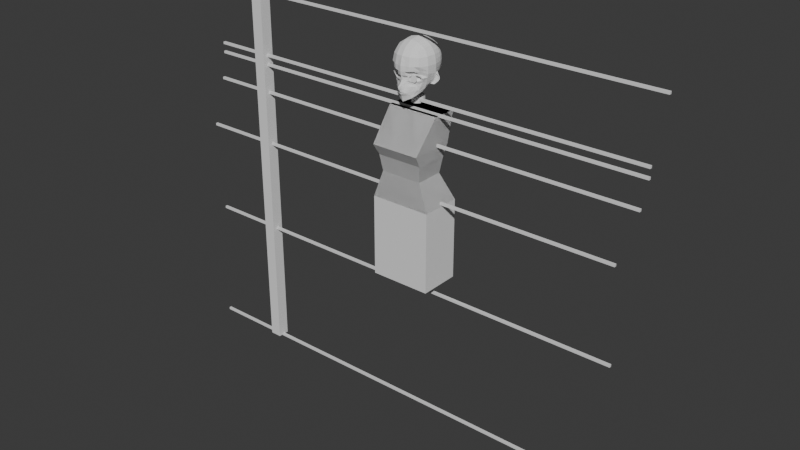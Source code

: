 # Source: Ear.blend  (saved by Blender 5.0.119; exported with 4.5.12 LTS)
import bpy
from mathutils import Matrix  # noqa: F401  (used for matrix-valued properties, if any)

bpy.ops.wm.read_factory_settings(use_empty=True)
scene = bpy.context.scene
scene.name = 'Scene'

# ---- collections
col_collection = bpy.data.collections.new('Collection'); scene.collection.children.link(col_collection)
col_reference = bpy.data.collections.new('Reference'); scene.collection.children.link(col_reference)

# ---- world
world_world = bpy.data.worlds.new('World'); scene.world = world_world
world_world.use_nodes = True; world_world.node_tree.nodes.clear()
_N = world_world.node_tree.nodes; _L = world_world.node_tree.links
n0 = _N.new('ShaderNodeOutputWorld'); n0.name = 'World Output'; n0.location = (200, 100)
n1 = _N.new('ShaderNodeBackground'); n1.name = 'Background'; n1.location = (-200, 100)
n1.inputs[0].default_value = (0.05088, 0.05088, 0.05088, 1.0)
_L.new(n1.outputs[0], n0.inputs[0])
n0.is_active_output = True
world_world.color = (0.05088, 0.05088, 0.05088)
world_world.sun_shadow_jitter_overblur = 0.0

# ---- meshes
me_cube_022 = bpy.data.meshes.new('Cube.022')
me_cube_022.from_pydata([(-0.1284, -0.09235, 0.9399), (-0.109, -0.01943, 1.3), (-0.1284, 0.08171, 0.9399), (-0.109, 0.08472, 1.3), (0.1284, -0.09235, 0.9399), (0.109, -0.01943, 1.3), (0.1284, 0.08171, 0.9399), (0.109, 0.08472, 1.3), (-0.08744, -0.08608, 1.055), (-0.09657, -0.09671, 1.124), (-0.1023, -0.124, 1.172), (-0.1023, 0.06224, 1.172), (-0.09657, 0.04543, 1.124), (-0.08744, 0.03371, 1.055), (0.1023, 0.06224, 1.172), (0.09657, 0.04543, 1.124), (0.08744, 0.03371, 1.055), (0.1023, -0.124, 1.172), (0.09657, -0.09671, 1.124), (0.08744, -0.08608, 1.055), (0.0, 0.08171, 0.9399), (0.0, 0.08472, 1.3), (0.0, -0.09235, 0.9399), (0.0, -0.01943, 1.3), (0.0, -0.08608, 1.055), (0.0, -0.09671, 1.124), (0.0, -0.124, 1.172), (0.0, 0.03371, 1.055), (0.0, 0.04543, 1.124), (0.0, 0.06224, 1.172), (0.1284, -0.09235, 0.5999), (0.1284, 0.08171, 0.5999), (0.0, -0.09235, 0.5999), (0.0, 0.08171, 0.5999)], [], [(10, 1, 3, 11), (29, 21, 7, 14), (14, 7, 5, 17), (26, 23, 1, 10), (20, 6, 31, 33), (21, 3, 1, 23), (22, 24, 8, 0), (24, 25, 9, 8), (25, 26, 10, 9), (6, 16, 19, 4), (16, 15, 18, 19), (15, 14, 17, 18), (20, 27, 16, 6), (27, 28, 15, 16), (28, 29, 14, 15), (0, 8, 13, 2), (8, 9, 12, 13), (9, 10, 11, 12), (12, 11, 29, 28), (13, 12, 28, 27), (2, 13, 27, 20), (18, 17, 26, 25), (19, 18, 25, 24), (4, 19, 24, 22), (7, 21, 23, 5), (2, 20, 22, 0), (17, 5, 23, 26), (11, 3, 21, 29), (33, 31, 30, 32), (4, 22, 32, 30), (22, 20, 33, 32), (6, 4, 30, 31)])
_uv = me_cube_022.uv_layers.new(name='UVMap')
_uv.uv.foreach_set('vector', [0.5625, 0.0, 0.625, 0.0, 0.625, 0.25, 0.5625, 0.25, 0.5625, 0.375, 0.625, 0.375, 0.625, 0.5, 0.5625, 0.5, 0.5625, 0.5, 0.625, 0.5, 0.625, 0.75, 0.5625, 0.75, 0.5625, 0.875, 0.625, 0.875, 0.625, 1.0, 0.5625, 1.0, 0.375, 0.375, 0.375, 0.5, 0.375, 0.5, 0.375, 0.375, 0.75, 0.5, 0.875, 0.5, 0.875, 0.75, 0.75, 0.75, 0.375, 0.875, 0.4375, 0.875, 0.4375, 1.0, 0.375, 1.0, 0.4375, 0.875, 0.5, 0.875, 0.5, 1.0, 0.4375, 1.0, 0.5, 0.875, 0.5625, 0.875, 0.5625, 1.0, 0.5, 1.0, 0.375, 0.5, 0.4375, 0.5, 0.4375, 0.75, 0.375, 0.75, 0.4375, 0.5, 0.5, 0.5, 0.5, 0.75, 0.4375, 0.75, 0.5, 0.5, 0.5625, 0.5, 0.5625, 0.75, 0.5, 0.75, 0.375, 0.375, 0.4375, 0.375, 0.4375, 0.5, 0.375, 0.5, 0.4375, 0.375, 0.5, 0.375, 0.5, 0.5, 0.4375, 0.5, 0.5, 0.375, 0.5625, 0.375, 0.5625, 0.5, 0.5, 0.5, 0.375, 0.0, 0.4375, 0.0, 0.4375, 0.25, 0.375, 0.25, 0.4375, 0.0, 0.5, 0.0, 0.5, 0.25, 0.4375, 0.25, 0.5, 0.0, 0.5625, 0.0, 0.5625, 0.25, 0.5, 0.25, 0.5, 0.25, 0.5625, 0.25, 0.5625, 0.375, 0.5, 0.375, 0.4375, 0.25, 0.5, 0.25, 0.5, 0.375, 0.4375, 0.375, 0.375, 0.25, 0.4375, 0.25, 0.4375, 0.375, 0.375, 0.375, 0.5, 0.75, 0.5625, 0.75, 0.5625, 0.875, 0.5, 0.875, 0.4375, 0.75, 0.5, 0.75, 0.5, 0.875, 0.4375, 0.875, 0.375, 0.75, 0.4375, 0.75, 0.4375, 0.875, 0.375, 0.875, 0.625, 0.5, 0.75, 0.5, 0.75, 0.75, 0.625, 0.75, 0.125, 0.5, 0.25, 0.5, 0.25, 0.75, 0.125, 0.75, 0.5625, 0.75, 0.625, 0.75, 0.625, 0.875, 0.5625, 0.875, 0.5625, 0.25, 0.625, 0.25, 0.625, 0.375, 0.5625, 0.375, 0.25, 0.5, 0.375, 0.5, 0.375, 0.75, 0.25, 0.75, 0.375, 0.75, 0.375, 0.875, 0.375, 0.875, 0.375, 0.75, 0.25, 0.75, 0.25, 0.5, 0.25, 0.5, 0.25, 0.75, 0.375, 0.5, 0.375, 0.75, 0.375, 0.75, 0.375, 0.5])
me_cube_022.update()
me_cylinder = bpy.data.meshes.new('Cylinder')
me_cylinder.from_pydata([(0.0, 1.0, -1.0), (0.0, 1.0, 1.0), (0.3827, 0.9239, -1.0), (0.3827, 0.9239, 1.0), (0.7071, 0.7071, -1.0), (0.7071, 0.7071, 1.0), (0.9239, 0.3827, -1.0), (0.9239, 0.3827, 1.0), (1.0, 0.0, -1.0), (1.0, 0.0, 1.0), (0.9239, -0.3827, -1.0), (0.9239, -0.3827, 1.0), (0.7071, -0.7071, -1.0), (0.7071, -0.7071, 1.0), (0.3827, -0.9239, -1.0), (0.3827, -0.9239, 1.0), (0.0, -1.0, -1.0), (0.0, -1.0, 1.0), (-0.3827, -0.9239, -1.0), (-0.3827, -0.9239, 1.0), (-0.7071, -0.7071, -1.0), (-0.7071, -0.7071, 1.0), (-0.9239, -0.3827, -1.0), (-0.9239, -0.3827, 1.0), (-1.0, 0.0, -1.0), (-1.0, 0.0, 1.0), (-0.9239, 0.3827, -1.0), (-0.9239, 0.3827, 1.0), (-0.7071, 0.7071, -1.0), (-0.7071, 0.7071, 1.0), (-0.3827, 0.9239, -1.0), (-0.3827, 0.9239, 1.0)], [], [(0, 1, 3, 2), (2, 3, 5, 4), (4, 5, 7, 6), (6, 7, 9, 8), (8, 9, 11, 10), (10, 11, 13, 12), (12, 13, 15, 14), (14, 15, 17, 16), (16, 17, 19, 18), (18, 19, 21, 20), (20, 21, 23, 22), (22, 23, 25, 24), (24, 25, 27, 26), (26, 27, 29, 28), (3, 1, 31, 29, 27, 25, 23, 21, 19, 17, 15, 13, 11, 9, 7, 5), (28, 29, 31, 30), (30, 31, 1, 0), (0, 2, 4, 6, 8, 10, 12, 14, 16, 18, 20, 22, 24, 26, 28, 30)])
_uv = me_cylinder.uv_layers.new(name='UVMap')
_uv.uv.foreach_set('vector', [1.0, 0.5, 1.0, 1.0, 0.9375, 1.0, 0.9375, 0.5, 0.9375, 0.5, 0.9375, 1.0, 0.875, 1.0, 0.875, 0.5, 0.875, 0.5, 0.875, 1.0, 0.8125, 1.0, 0.8125, 0.5, 0.8125, 0.5, 0.8125, 1.0, 0.75, 1.0, 0.75, 0.5, 0.75, 0.5, 0.75, 1.0, 0.6875, 1.0, 0.6875, 0.5, 0.6875, 0.5, 0.6875, 1.0, 0.625, 1.0, 0.625, 0.5, 0.625, 0.5, 0.625, 1.0, 0.5625, 1.0, 0.5625, 0.5, 0.5625, 0.5, 0.5625, 1.0, 0.5, 1.0, 0.5, 0.5, 0.5, 0.5, 0.5, 1.0, 0.4375, 1.0, 0.4375, 0.5, 0.4375, 0.5, 0.4375, 1.0, 0.375, 1.0, 0.375, 0.5, 0.375, 0.5, 0.375, 1.0, 0.3125, 1.0, 0.3125, 0.5, 0.3125, 0.5, 0.3125, 1.0, 0.25, 1.0, 0.25, 0.5, 0.25, 0.5, 0.25, 1.0, 0.1875, 1.0, 0.1875, 0.5, 0.1875, 0.5, 0.1875, 1.0, 0.125, 1.0, 0.125, 0.5, 0.3418, 0.4717, 0.25, 0.49, 0.1582, 0.4717, 0.08029, 0.4197, 0.02827, 0.3418, 0.01, 0.25, 0.02827, 0.1582, 0.08029, 0.08029, 0.1582, 0.02827, 0.25, 0.01, 0.3418, 0.02827, 0.4197, 0.08029, 0.4717, 0.1582, 0.49, 0.25, 0.4717, 0.3418, 0.4197, 0.4197, 0.125, 0.5, 0.125, 1.0, 0.0625, 1.0, 0.0625, 0.5, 0.0625, 0.5, 0.0625, 1.0, 0.0, 1.0, 0.0, 0.5, 0.75, 0.49, 0.8418, 0.4717, 0.9197, 0.4197, 0.9717, 0.3418, 0.99, 0.25, 0.9717, 0.1582, 0.9197, 0.08029, 0.8418, 0.02827, 0.75, 0.01, 0.6582, 0.02827, 0.5803, 0.08029, 0.5283, 0.1582, 0.51, 0.25, 0.5283, 0.3418, 0.5803, 0.4197, 0.6582, 0.4717])
me_cylinder.update()
me_cylinder_002 = bpy.data.meshes.new('Cylinder.002')
me_cylinder_002.from_pydata([(0.02072, 0.8785, -0.5071), (0.3705, 0.8063, -0.7089), (0.667, 0.6008, -0.88), (0.8651, 0.2933, -0.9943), (0.9347, -0.06948, -1.034), (0.8651, -0.4322, -0.9943), (0.667, -0.7398, -0.88), (0.3705, -0.9453, -0.7089), (0.02072, -1.017, -0.5071), (-0.329, -0.9453, -0.3053), (-0.6255, -0.7398, -0.1342), (-0.8237, -0.4322, -0.01986), (-0.8932, -0.06948, 0.02028), (-0.8237, 0.2933, -0.01986), (-0.6255, 0.6008, -0.1342), (-0.329, 0.8063, -0.3053)], [], [(0, 1, 2, 3, 4, 5, 6, 7, 8, 9, 10, 11, 12, 13, 14, 15)])
_uv = me_cylinder_002.uv_layers.new(name='UVMap')
_uv.uv.foreach_set('vector', [0.75, 0.49, 0.8418, 0.4717, 0.9197, 0.4197, 0.9717, 0.3418, 0.99, 0.25, 0.9717, 0.1582, 0.9197, 0.08029, 0.8418, 0.02827, 0.75, 0.01, 0.6582, 0.02827, 0.5803, 0.08029, 0.5283, 0.1582, 0.51, 0.25, 0.5283, 0.3418, 0.5803, 0.4197, 0.6582, 0.4717])
me_cylinder_002.update()
me_cube_003 = bpy.data.meshes.new('Cube.003')
me_cube_003.from_pydata([(0.611, 0.8581, 0.9219), (0.0, 1.02, 1.069), (0.3529, 0.9551, 1.01), (0.6991, 0.9551, 0.6553), (0.7415, 1.002, 0.26), (0.7047, 0.9579, -0.1547), (0.6991, 0.5649, 1.01), (0.7698, 0.13, 1.081), (0.0, 1.318, -0.1951), (0.0, 1.362, 0.26), (0.0, 1.276, 0.7021), (0.373, 1.213, -0.1759), (0.3917, 1.25, 0.26), (0.3741, 1.176, 0.6765), (0.9179, 0.5877, -0.1703), (0.9676, 0.6076, 0.26), (0.8998, 0.5882, 0.6765), (1.07, 0.1581, -0.2323), (1.083, 0.13, 0.2599), (1.004, 0.13, 0.7085), (0.3741, 0.5882, 1.211), (0.0, 0.6163, 1.302), (0.4019, 0.13, 1.315), (0.0, 0.1608, 1.402), (0.1803, 0.9913, 1.043), (0.507, 0.9061, 0.9655), (0.6546, 0.9061, 0.8168), (0.73, 0.9891, 0.4646), (0.7312, 0.9904, 0.05292), (0.6546, 0.7425, 0.9655), (0.7321, 0.3551, 1.043), (0.0, 1.344, 0.04241), (0.0, 1.341, 0.4858), (0.1928, 1.28, -0.1806), (0.1976, 1.317, 0.26), (0.1894, 1.235, 0.6899), (0.3868, 1.234, 0.04433), (0.3865, 1.232, 0.4737), (0.0, 1.168, 0.8992), (0.3599, 1.084, 0.8578), (0.548, 1.084, 0.6623), (0.5771, 1.146, 0.26), (0.5468, 1.103, -0.1657), (0.9531, 0.6021, 0.04433), (0.9505, 0.6019, 0.4737), (0.9775, 0.3737, -0.1711), (1.028, 0.3742, 0.26), (0.9534, 0.3651, 0.6899), (1.069, 0.1395, 0.0333), (1.053, 0.13, 0.4866), (0.8264, 0.7866, -0.1618), (0.8728, 0.8197, 0.26), (0.8166, 0.7877, 0.6623), (0.8166, 0.5725, 0.8578), (0.8961, 0.13, 0.9014), (0.1894, 0.603, 1.264), (0.3875, 0.3651, 1.264), (0.0, 0.3839, 1.37), (0.206, 0.1352, 1.364), (0.3599, 0.7877, 1.127), (0.0, 0.8331, 1.204), (0.5911, 0.13, 1.207), (0.548, 0.5725, 1.127), (0.1965, 1.3, 0.03994), (0.1951, 1.296, 0.48), (0.1832, 1.133, 0.8803), (0.5218, 1.011, 0.8316), (0.5689, 1.13, 0.4676), (0.5695, 1.132, 0.05018), (1.012, 0.3732, 0.03994), (1.009, 0.3714, 0.48), (0.8602, 0.8113, 0.05018), (0.8582, 0.8107, 0.4676), (0.7501, 0.7588, 0.8316), (0.8607, 0.3584, 0.8803), (0.197, 0.3737, 1.323), (0.5218, 0.7588, 1.061), (0.1832, 0.8123, 1.172), (0.5704, 0.3584, 1.172), (0.6494, -0.5893, -0.9402), (0.632, -0.6212, 0.9428), (0.5807, 0.8851, -0.5577), (0.3348, 1.114, -0.6243), (0.0, 1.131, -0.6048), (0.7842, -0.3005, -0.8909), (0.827, 0.09785, -0.7391), (0.6943, 0.5509, -0.611), (0.7316, -0.3157, 1.042), (0.7316, -0.7308, 0.6649), (0.7816, -0.7859, 0.2595), (0.0, -1.143, -1.073), (0.3896, -0.8785, -1.013), (0.3542, -0.7308, 1.042), (0.0, -0.7859, 1.092), (0.9968, -0.3424, -0.1422), (1.017, -0.3705, 0.2599), (0.9447, -0.345, 0.6917), (0.4041, -1.045, 0.2564), (0.3809, -0.9653, 0.6913), (0.0, -1.127, -0.2117), (0.0, -1.16, 0.27), (0.0, -1.045, 0.7143), (0.3844, -0.5025, -1.307), (0.0, -0.6069, -1.499), (0.1834, 0.1109, -1.214), (0.0, -0.1677, -1.363), (0.0, 0.7289, -0.9595), (0.1425, 0.5617, -1.069), (0.4152, -0.8161, -1.334), (0.203, 0.2676, -1.144), (0.0, -0.9848, -1.551), (0.5761, 0.05609, -0.9727), (0.6006, -0.3325, -1.115), (0.3809, -0.345, 1.256), (0.0, -0.3705, 1.328), (0.5822, -0.6012, -1.176), (0.3014, 0.6919, -0.9724), (0.0, -0.3715, -1.428), (0.3192, -0.1363, -1.258), (0.4233, 0.0604, -1.104), (0.0, 0.8574, -0.8993), (0.6487, 0.9342, -0.3504), (0.3542, 1.199, -0.384), (0.0, 1.246, -0.3938), (0.8788, -0.2936, -0.5606), (0.9499, 0.1206, -0.5178), (0.8173, 0.5722, -0.4016), (0.0, -1.124, -0.5486), (0.3642, 1.217, -0.2789), (0.0, 1.29, -0.2938), (0.9494, -0.3154, -0.3127), (1.004, 0.1542, -0.3958), (0.8709, 0.5798, -0.2832), (0.0, -1.083, -0.4279), (0.6834, 0.9447, -0.2428), (0.1363, -1.101, -1.065), (0.1771, -0.7583, 1.067), (0.2024, -1.088, 0.2512), (0.1905, -1.005, 0.7027), (0.2274, -0.5921, -1.425), (0.1303, -0.0215, -1.295), (0.2059, -0.9186, -1.441), (0.1904, -0.3578, 1.292), (0.201, -0.272, -1.357), (0.0, -1.066, -1.26), (0.2898, -0.973, -1.039), (0.0, -1.217, -0.938), (0.1905, -0.9988, -1.212), (0.137, -1.089, -0.8992), (0.0, -1.144, -1.087), (0.1392, -1.101, -1.074), (0.1859, -1.081, -1.066), (0.0, -1.32, -0.7998), (0.0, -1.22, -0.6619), (0.07701, -1.089, -0.6633), (0.06827, -1.172, -0.8301), (0.06569, -1.159, -0.9327), (0.07367, -1.122, -1.068), (0.04775, -1.19, -0.8803), (0.0, -1.289, -0.8697), (0.4752, 1.013, -0.5867), (0.5179, -0.756, -0.9543), (0.4931, -0.676, 0.9926), (0.5928, -0.9153, 0.2587), (0.5562, -0.848, 0.6781), (0.4877, -0.3896, -1.208), (0.499, -0.7061, -1.254), (0.5562, -0.3304, 1.149), (0.4875, 0.6148, -0.8318), (0.7267, 0.3381, -0.6716), (0.5118, 1.088, -0.3665), (0.5297, 1.101, -0.2648), (0.7053, -0.6265, -0.2351), (0.3707, -0.8381, -0.2303), (0.773, -0.6041, -0.4635), (0.422, -0.8319, -0.5449), (0.3023, -0.8806, -0.3045), (0.3507, -0.8848, -0.4851), (0.3259, -0.8968, -0.4334), (0.5501, -0.7313, -0.1816), (0.5294, -0.7332, -0.5485), (0.802, -0.6025, -0.3242), (0.09702, -0.3304, -1.401), (0.07586, -1.123, -1.08), (0.113, -0.5996, -1.463), (0.06264, -0.1125, -1.343), (0.1016, -0.9541, -1.499), (0.09607, -1.038, -1.241), (0.0, -1.034, -1.371), (0.213, -0.9529, -1.294), (0.1014, -0.9961, -1.349), (0.6137, 0.9148, -0.4576), (0.749, -0.5532, -0.7337), (0.3438, 1.166, -0.4992), (0.0, 1.191, -0.4951), (0.837, -0.2876, -0.7322), (0.8988, 0.1251, -0.6189), (0.7594, 0.562, -0.5132), (0.382, -0.879, -0.7641), (0.4927, 1.059, -0.4734), (0.5304, -0.7348, -0.7507), (0.6988, -0.318, -1.015), (0.6716, 0.0634, -0.8646), (0.6075, -0.5978, -1.071), (0.3721, -0.873, -1.177), (0.49, -0.7531, -1.122), (0.1669, -1.02, -0.7759), (0.0, -1.335, -0.7235), (0.07646, -1.139, -0.7486), (0.1739, -1.086, -1.065), (0.2458, -1.009, -0.9636), (0.3461, -0.9211, -0.9117), (0.1755, -1.086, -1.07), (0.2762, -0.9661, -1.136), (0.7442, -0.6103, -0.1994), (0.77, -0.5708, -0.1685), (0.2138, -0.9593, -0.08329), (0.3602, -0.8461, -0.1698), (0.805, -0.5303, -0.545), (0.7903, -0.5844, -0.4899), (0.3168, -0.8381, -0.5704), (0.3107, -0.8484, -0.6573), (0.2191, -1.051, -0.199), (0.2542, -0.9148, -0.2475), (0.1599, -0.956, -0.5205), (0.05576, -1.056, -0.5423), (0.1633, -0.9336, -0.4446), (0.06365, -1.022, -0.4414), (0.5679, -0.7271, -0.1324), (0.5693, -0.7198, -0.1008), (0.5348, -0.6968, -0.6703), (0.5305, -0.7031, -0.591), (0.894, -0.5337, -0.325), (0.8639, -0.5835, -0.3256), (0.166, -0.9826, -0.6471), (0.4642, 0.9416, -0.6916), (0.0, 1.057, -0.7134), (0.3281, 1.032, -0.7466), (0.5504, 0.8598, -0.6369), (0.6097, 0.5608, -0.7089), (0.1874, 0.4269, -1.103), (0.3733, 0.3971, -0.9944), (0.857, 0.3604, -0.4467), (0.9071, 0.3857, -0.303), (0.7948, 0.3521, -0.5689), (0.53, 0.35, -0.8583), (0.6427, 0.3317, -0.7562), (0.6478, 0.732, -0.5717), (0.3226, 0.9036, -0.8635), (0.0, 0.9662, -0.8144), (0.7511, 0.76, -0.3659), (0.7926, 0.7716, -0.2602), (0.4717, 0.8146, -0.7757), (0.7013, 0.7467, -0.472), (0.5791, 0.7429, -0.6708), (0.1725, 1.155, -0.6315), (0.07643, 0.6618, -1.025), (0.1395, 0.8233, -0.9655), (0.1812, 1.249, -0.3925), (0.1857, 1.278, -0.2885), (0.1766, 1.209, -0.5076), (0.1686, 1.076, -0.7529), (0.1612, 0.9666, -0.8668), (0.7566, -0.7583, 0.4622), (0.9808, -0.3578, 0.4758), (0.3925, -1.005, 0.4738), (0.0, -1.111, 0.4952), (0.1964, -1.046, 0.477), (0.5745, -0.8816, 0.4684), (0.6818, -0.676, 0.8039), (0.8382, -0.3304, 0.8671), (0.3676, -0.848, 0.8668), (0.0, -0.9153, 0.9033), (0.1838, -0.8816, 0.8851), (0.5247, -0.762, 0.8354), (1.007, -0.359, 0.01056), (0.0, -1.158, -0.01845), (0.7734, -0.6619, 0.01214), (0.5782, -0.9159, 0.03284), (0.3705, -1.052, 0.01417), (0.1762, -1.106, -0.01026), (0.0, -1.105, -0.3198), (0.2941, -0.8952, -0.373), (0.07028, -1.013, -0.3213), (0.1622, -0.9242, -0.343), (0.405, 1.063, -0.6055), (0.6014, -0.6978, -0.943), (0.4577, 1.162, -0.1735), (0.5421, -0.6597, -1.219), (0.3945, 0.6534, -0.9021), (0.5442, -0.3611, -1.162), (0.433, 1.143, -0.3753), (0.4469, 1.159, -0.2718), (0.6377, -0.6803, -0.5309), (0.6045, -0.644, -0.7422), (0.4182, 1.112, -0.4863), (0.5561, -0.6745, -1.097), (0.6415, -0.6437, -0.5744), (0.6417, -0.6136, -0.6456), (0.3962, 0.9867, -0.7191), (0.4997, 0.05824, -1.038), (0.4516, 0.3736, -0.9263), (0.3972, 0.8591, -0.8196), (0.1494, -1.103, -1.04), (0.0, -1.156, -1.121), (0.2146, -1.061, -1.062), (0.0, -1.165, -1.05), (0.1648, -1.087, -1.101), (0.07985, -1.135, -1.043), (0.08796, -1.128, -1.11), (0.196, -1.075, -1.046), (0.2049, -1.064, -1.084), (0.0, -1.133, -1.157), (0.2402, -1.03, -1.054), (0.0, -1.192, -1.011), (0.1773, -1.055, -1.142), (0.07581, -1.144, -0.9985), (0.09275, -1.101, -1.149), (0.2103, -1.054, -1.014), (0.2296, -1.029, -1.104), (0.1449, -1.097, -0.9888), (0.7142, -0.6184, -0.2185), (0.5541, -0.7292, -0.1664), (0.8408, -0.593, -0.3263), (0.3646, -0.8421, -0.1991), (0.2764, -0.8977, -0.2753), (0.7832, -0.5942, -0.4767), (0.5297, -0.7182, -0.5698), (0.3711, -0.835, -0.5572), (0.2459, -0.9152, -0.4404), (0.2566, -0.9204, -0.5043), (0.2272, -0.9097, -0.358), (0.6392, -0.662, -0.5528), (0.07265, -1.154, -0.7865), (0.0, -1.328, -0.762), (0.153, -1.052, -0.833), (0.7142, -0.6184, -0.2185), (0.5541, -0.7292, -0.1664), (0.8408, -0.593, -0.3263), (0.3646, -0.8421, -0.1991), (0.2764, -0.8977, -0.2753), (0.7832, -0.5942, -0.4767), (0.5297, -0.7182, -0.5698), (0.3711, -0.835, -0.5572), (0.2459, -0.9152, -0.4404), (0.2566, -0.9204, -0.5043), (0.2272, -0.9097, -0.358), (0.6392, -0.662, -0.5528), (0.7053, -0.6265, -0.2351), (0.3707, -0.8381, -0.2303), (0.773, -0.6041, -0.4635), (0.422, -0.8319, -0.5449), (0.3023, -0.8806, -0.3045), (0.3507, -0.8848, -0.4851), (0.3259, -0.8968, -0.4334), (0.5501, -0.7313, -0.1816), (0.5294, -0.7332, -0.5485), (0.802, -0.6025, -0.3242), (0.2941, -0.8952, -0.373), (0.6377, -0.6803, -0.5309), (0.6988, -0.5923, -0.2401), (0.375, -0.797, -0.2355), (0.7643, -0.5707, -0.4611), (0.4247, -0.791, -0.5398), (0.3089, -0.8382, -0.3072), (0.3557, -0.8422, -0.4819), (0.3317, -0.8538, -0.4319), (0.5487, -0.6938, -0.1883), (0.5286, -0.6956, -0.5432), (0.7924, -0.5691, -0.3262), (0.3009, -0.8523, -0.3735), (0.6334, -0.6444, -0.5263), (0.6676, -0.4722, -0.2639), (0.396, -0.644, -0.26), (0.7226, -0.4541, -0.4493), (0.4377, -0.639, -0.5154), (0.3405, -0.6785, -0.3202), (0.3798, -0.6819, -0.4668), (0.3597, -0.6917, -0.4249), (0.5417, -0.5574, -0.2205), (0.5248, -0.5589, -0.5182), (0.7462, -0.4528, -0.3362), (0.3338, -0.6904, -0.3758), (0.6128, -0.5159, -0.504), (0.3786, -0.66, -0.3792), (0.4953, -0.5811, -0.4006), (0.6211, -0.4862, -0.4255), (0.7664, -0.1129, -0.8277), (1.05, -0.1203, 0.2599), (0.8671, -0.1002, 0.8843), (0.3518, -0.3194, -1.283), (0.0, -0.4892, -1.464), (0.5884, -0.1382, -1.044), (0.9081, -0.09974, -0.5407), (0.9748, -0.1038, -0.3342), (0.1982, -0.1113, 1.328), (0.2142, -0.4321, -1.391), (0.5737, -0.1002, 1.178), (0.4555, -0.1646, -1.156), (0.105, -0.465, -1.432), (0.8536, -0.1016, -0.7003), (0.6852, -0.1273, -0.9399), (1.038, -0.1097, 0.02193), (0.9743, -0.1075, 0.7001), (0.3914, -0.1075, 1.285), (0.7507, -0.09287, 1.062), (1.017, -0.1139, 0.4812), (0.5219, -0.1514, -1.1), (1.026, -0.1074, -0.1652), (0.0, -0.1049, 1.373), (0.4299, 0.9306, 0.9878), (0.461, 1.13, 0.6694), (0.4844, 1.198, 0.26), (1.118, 0.3107, -0.3306), (0.4965, 0.13, 1.261), (0.461, 0.5804, 1.169), (0.4408, 1.048, 0.8447), (0.4777, 1.181, 0.4707), (0.4781, 1.183, 0.04726), (0.4408, 0.7732, 1.094), (0.479, 0.3617, 1.218), (0.4237, -0.7034, 1.017), (0.4984, -0.98, 0.2576), (0.4686, -0.9067, 0.6847), (0.4685, -0.3377, 1.202), (0.4604, -0.7847, -0.206), (0.3864, -0.8583, -0.515), (0.2744, -0.9495, -0.77), (0.1551, -1.093, -1.065), (0.1914, -1.049, -0.9314), (0.3915, -0.8396, -0.09202), (0.464, -0.7866, -0.1511), (0.2384, -0.9155, -0.6522), (0.2383, -0.897, -0.5455), (0.4835, -0.9433, 0.4711), (0.4461, -0.805, 0.8511), (0.4743, -0.9838, 0.0235), (0.1727, -1.089, -1.043), (0.1776, -1.076, -1.001), (0.3139, -0.8777, -0.5307), (0.4594, -0.7857, -0.1827), (0.2496, -0.9866, -0.8723), (0.4604, -0.7847, -0.206), (0.3864, -0.8583, -0.515), (0.4619, -0.7454, -0.2119), (0.3902, -0.8166, -0.5109), (0.4688, -0.6007, -0.2402), (0.4087, -0.6604, -0.4911), (0.437, -0.6206, -0.3899), (0.4825, -0.1039, 1.232), (1.198, 0.2291, -0.3764), (1.035, 0.1828, -0.6986), (1.121, 0.2142, -0.5957), (1.033, 0.2992, -0.5584), (1.189, 0.2304, -0.4896), (1.1, 0.3123, -0.4351), (0.9662, 0.1506, -0.7532), (0.8727, 0.2199, -0.7023), (0.9463, 0.2774, -0.6613), (1.165, 0.2009, -0.3052), (0.8407, 0.1103, -0.7567), (0.7957, 0.2538, -0.7025), (1.025, 0.3424, -0.2478), (0.9819, 0.3546, -0.3805), (0.9234, 0.3417, -0.5159), (0.8442, 0.3207, -0.6337), (0.8666, 0.04553, -0.6642), (0.9383, 0.05538, -0.5227), (1.175, 0.2128, -0.2815), (1.22, 0.2377, -0.3657), (1.004, 0.08943, -0.3561), (0.8201, 0.1117, -0.7817), (0.7711, 0.07927, -0.7705), (1.06, 0.1491, -0.1899), (1.035, 0.194, -0.7262), (1.144, 0.231, -0.6157), (1.22, 0.2434, -0.4926), (0.9737, 0.1549, -0.7794), (0.9668, 0.1811, -0.5213), (1.063, 0.2252, -0.5743), (1.018, 0.1988, -0.4165), (0.9975, 0.1736, -0.4018), (0.9221, 0.1691, -0.6109), (0.998, 0.2031, -0.6536), (0.9532, 0.1603, -0.5171), (1.132, 0.2463, -0.4813), (0.908, 0.149, -0.6131), (1.054, 0.2191, -0.2924), (0.8679, 0.1605, -0.7059), (1.156, 0.2379, -0.3592), (0.8391, 0.1142, -0.7124), (1.041, 0.1824, -0.2746), (0.9388, 0.1754, -0.7266), (0.8844, 0.1041, -0.6441), (0.8927, 0.1361, -0.6318), (0.9495, 0.1381, -0.5199), (1.013, 0.1395, -0.3727), (1.035, 0.2148, -0.4078), (1.004, 0.1785, -0.3863), (0.9252, 0.1823, -0.6266), (0.9755, 0.195, -0.5277)], [(347, 342), (346, 340), (345, 344), (344, 346), (342, 343), (343, 345), (341, 347), (338, 341), (339, 337), (340, 339), (336, 338), (337, 336)], [(8, 31, 63, 33), (31, 9, 34, 63), (63, 34, 12, 36), (33, 63, 36, 11), (9, 32, 64, 34), (32, 10, 35, 64), (64, 35, 13, 37), (34, 64, 37, 12), (10, 38, 65, 35), (38, 1, 24, 65), (65, 24, 2, 39), (35, 65, 39, 13), (411, 416, 66, 40), (416, 410, 25, 66), (66, 25, 0, 26), (40, 66, 26, 3), (412, 417, 67, 41), (417, 411, 40, 67), (67, 40, 3, 27), (41, 67, 27, 4), (287, 418, 68, 42), (418, 412, 41, 68), (68, 41, 4, 28), (42, 68, 28, 5), (14, 43, 69, 45), (43, 15, 46, 69), (69, 46, 18, 48), (45, 69, 48, 473), (15, 44, 70, 46), (44, 16, 47, 70), (70, 47, 19, 49), (46, 70, 49, 18), (5, 28, 71, 50), (28, 4, 51, 71), (71, 51, 15, 43), (50, 71, 43, 14), (4, 27, 72, 51), (27, 3, 52, 72), (72, 52, 16, 44), (51, 72, 44, 15), (3, 26, 73, 52), (26, 0, 29, 73), (73, 29, 6, 53), (52, 73, 53, 16), (16, 53, 74, 47), (53, 6, 30, 74), (74, 30, 7, 54), (47, 74, 54, 19), (20, 55, 75, 56), (55, 21, 57, 75), (75, 57, 23, 58), (56, 75, 58, 22), (0, 25, 76, 29), (410, 2, 59, 419), (419, 59, 20, 415), (29, 76, 62, 6), (2, 24, 77, 59), (24, 1, 60, 77), (77, 60, 21, 55), (59, 77, 55, 20), (6, 62, 78, 30), (415, 20, 56, 420), (420, 56, 22, 414), (30, 78, 61, 7), (171, 42, 5, 134), (259, 33, 11, 128), (402, 388, 95, 275), (406, 403, 96, 264), (251, 50, 14, 132), (389, 405, 87, 270), (270, 87, 80, 269), (264, 96, 88, 263), (394, 408, 94, 130), (456, 451, 483, 492), (267, 138, 101, 266), (401, 201, 112, 392), (434, 423, 98, 265), (435, 421, 92, 271), (273, 136, 93, 272), (139, 102, 108, 141), (290, 112, 115, 288), (317, 312, 144, 187), (255, 82, 237, 261), (160, 81, 238, 235), (240, 241, 119, 109), (201, 203, 115, 112), (407, 300, 111, 392), (205, 204, 108, 166), (395, 409, 114, 142), (140, 104, 118, 143), (142, 114, 93, 136), (424, 113, 92, 421), (449, 404, 113, 424), (396, 390, 102, 139), (257, 116, 107, 256), (245, 168, 239, 246), (202, 246, 169, 472), (320, 148, 156, 316), (464, 463, 455, 453), (400, 393, 124, 195), (253, 250, 126, 197), (260, 258, 122, 193), (199, 170, 121, 191), (462, 468, 469, 413), (393, 394, 130, 124), (250, 251, 132, 126), (258, 259, 128, 122), (170, 171, 134, 121), (399, 396, 139, 184), (113, 142, 136, 92), (185, 140, 143, 182), (404, 395, 142, 113), (204, 189, 141, 108), (184, 139, 141, 186), (271, 92, 136, 273), (265, 98, 138, 267), (305, 310, 209, 151), (190, 188, 110, 186), (307, 311, 212, 150), (207, 208, 154, 153), (146, 156, 158, 159), (155, 158, 156, 148), (316, 156, 146, 314), (159, 158, 155, 152), (291, 292, 171, 170), (295, 291, 170, 199), (86, 197, 244, 169), (301, 289, 168, 245), (405, 397, 167, 87), (87, 167, 162, 80), (296, 205, 166, 288), (285, 160, 235, 299), (102, 165, 166, 108), (269, 80, 162, 274), (263, 88, 164, 268), (292, 287, 42, 171), (189, 190, 186, 141), (103, 184, 186, 110), (105, 185, 182, 117), (391, 399, 184, 103), (315, 317, 187, 147), (147, 187, 190, 189), (187, 144, 188, 190), (286, 294, 200, 161), (285, 295, 199, 160), (160, 199, 191, 81), (255, 260, 193, 82), (247, 253, 197, 86), (84, 195, 192, 79), (387, 400, 195, 84), (471, 461, 457, 477), (161, 200, 198, 211, 91), (286, 161, 205, 296), (161, 91, 204, 205), (84, 79, 203, 201), (387, 84, 201, 401), (91, 145, 213, 204), (152, 155, 333, 334), (148, 335, 333, 155), (91, 211, 210, 145), (438, 429, 148, 320), (429, 441, 335, 148), (204, 213, 147, 189), (319, 213, 145, 313), (430, 216, 217, 431), (231, 220, 221, 230), (216, 222, 223, 217), (433, 224, 234, 432), (227, 225, 224, 226), (283, 227, 226, 284), (215, 229, 228, 214), (297, 231, 230, 298), (233, 219, 218, 232), (214, 233, 232, 215), (277, 89, 163, 278), (275, 95, 89, 277), (321, 322, 179, 172), (215, 232, 130, 94), (323, 321, 172, 181), (279, 97, 137, 280), (436, 422, 97, 279), (324, 325, 176, 173), (440, 324, 173, 425), (130, 232, 218, 124), (294, 298, 230, 200), (326, 323, 181, 174), (332, 326, 174, 293), (195, 124, 218, 192), (427, 432, 234, 206), (439, 328, 175, 426), (200, 230, 221, 198), (328, 327, 180, 175), (283, 222, 99, 281), (331, 329, 178, 282), (280, 137, 100, 276), (225, 127, 153, 154), (225, 227, 133, 127), (329, 330, 177, 178), (206, 234, 154, 208), (154, 234, 224, 225), (262, 248, 116, 257), (302, 252, 168, 289), (252, 254, 239, 168), (254, 238, 81, 247), (246, 239, 86, 169), (109, 119, 118, 104), (398, 165, 102, 390), (300, 301, 245, 111), (126, 132, 243, 242), (197, 126, 242, 244), (111, 245, 246, 202), (107, 116, 241, 240), (132, 14, 45, 243), (239, 254, 247, 86), (235, 238, 254, 252), (299, 235, 252, 302), (261, 237, 248, 262), (81, 191, 253, 247), (121, 134, 251, 250), (191, 121, 250, 253), (134, 5, 50, 251), (236, 261, 262, 249), (249, 262, 257, 120), (83, 194, 260, 255), (123, 129, 259, 258), (194, 123, 258, 260), (120, 257, 256, 106), (83, 255, 261, 236), (129, 8, 33, 259), (89, 263, 268, 163), (97, 265, 267, 137), (422, 434, 265, 97), (137, 267, 266, 100), (95, 264, 263, 89), (388, 406, 264, 95), (88, 269, 274, 164), (98, 271, 273, 138), (138, 273, 272, 101), (423, 435, 271, 98), (96, 270, 269, 88), (403, 389, 270, 96), (222, 280, 276, 99), (430, 436, 279, 216), (216, 279, 280, 222), (94, 275, 277, 215), (215, 277, 278, 229), (408, 402, 275, 94), (325, 331, 282, 176), (227, 283, 281, 133), (222, 283, 284, 223), (237, 299, 302, 248), (119, 241, 301, 300), (248, 302, 289, 116), (327, 332, 293, 180), (192, 218, 298, 294), (219, 297, 298, 218), (79, 286, 296, 203), (82, 193, 295, 285), (79, 192, 294, 286), (128, 11, 287, 292), (82, 285, 299, 237), (203, 296, 288, 115), (241, 116, 289, 301), (193, 122, 291, 295), (122, 128, 292, 291), (398, 119, 300, 407), (165, 290, 288, 166), (212, 311, 305, 151), (428, 437, 303, 135), (150, 183, 309, 307), (157, 308, 306, 90), (315, 319, 311, 307), (313, 318, 310, 305), (135, 303, 308, 157), (183, 149, 304, 309), (145, 210, 318, 313), (147, 213, 319, 315), (311, 319, 313, 305), (437, 438, 320, 303), (307, 309, 317, 315), (308, 316, 314, 306), (303, 320, 316, 308), (309, 304, 312, 317), (231, 297, 332, 327), (223, 284, 331, 325), (226, 224, 330, 329), (284, 226, 329, 331), (220, 231, 327, 328), (433, 220, 328, 439), (297, 219, 326, 332), (219, 233, 323, 326), (431, 217, 324, 440), (217, 223, 325, 324), (233, 214, 321, 323), (214, 228, 322, 321), (441, 211, 198, 427), (334, 333, 208, 207), (333, 335, 206, 208), (176, 282, 358, 352), (172, 179, 355, 348), (293, 174, 350, 359), (426, 175, 351, 443), (425, 173, 349, 442), (180, 293, 359, 356), (178, 177, 353, 354), (175, 180, 356, 351), (174, 181, 357, 350), (282, 178, 354, 358), (173, 176, 352, 349), (181, 172, 348, 357), (352, 358, 370, 364), (442, 349, 361, 444), (356, 359, 371, 368), (354, 353, 365, 366), (359, 350, 362, 371), (351, 356, 368, 363), (350, 357, 369, 362), (358, 354, 366, 370), (349, 352, 364, 361), (357, 348, 360, 369), (348, 355, 367, 360), (443, 351, 363, 445), (362, 369, 381, 374), (370, 366, 378, 382), (361, 364, 376, 373), (369, 360, 372, 381), (360, 367, 379, 372), (445, 363, 375, 447), (364, 370, 382, 376), (444, 361, 373, 446), (368, 371, 383, 380), (366, 365, 377, 378), (371, 362, 374, 383), (363, 368, 380, 375), (376, 382, 384, 373), (382, 378, 377, 384), (446, 448, 385, 379), (448, 447, 375, 385), (379, 385, 386, 372), (385, 375, 380, 386), (372, 386, 374, 381), (386, 380, 383, 374), (165, 398, 407, 290), (473, 48, 402, 408), (19, 54, 389, 403), (18, 49, 406, 388), (119, 398, 390, 118), (472, 387, 401, 202), (472, 466, 400, 387), (117, 182, 399, 391), (7, 61, 397, 405), (22, 58, 395, 404), (182, 143, 396, 399), (467, 470, 394, 393), (466, 467, 393, 400), (143, 118, 390, 396), (414, 22, 404, 449), (58, 23, 409, 395), (290, 407, 392, 112), (202, 401, 392, 111), (470, 473, 408, 394), (54, 7, 405, 389), (49, 19, 403, 406), (48, 18, 388, 402), (61, 414, 449, 397), (384, 377, 447, 448), (373, 384, 448, 446), (367, 444, 446, 379), (365, 445, 447, 377), (353, 443, 445, 365), (355, 442, 444, 367), (179, 425, 442, 355), (177, 426, 443, 353), (335, 441, 427, 206), (228, 431, 440, 322), (224, 433, 439, 330), (310, 318, 438, 437), (209, 310, 437, 428), (229, 278, 436, 430), (164, 274, 435, 423), (163, 268, 434, 422), (330, 439, 426, 177), (198, 221, 432, 427), (322, 440, 425, 179), (278, 163, 422, 436), (220, 433, 432, 221), (229, 430, 431, 228), (210, 211, 441, 429), (318, 210, 429, 438), (397, 449, 424, 167), (167, 424, 421, 162), (274, 162, 421, 435), (268, 164, 423, 434), (78, 420, 414, 61), (62, 415, 420, 78), (76, 419, 415, 62), (25, 410, 419, 76), (36, 12, 412, 418), (11, 36, 418, 287), (37, 13, 411, 417), (12, 37, 417, 412), (39, 2, 410, 416), (13, 39, 416, 411), (455, 413, 469, 476), (458, 453, 475, 474), (453, 455, 476, 475), (457, 458, 474, 477), (463, 462, 413, 455), (450, 459, 487, 489), (460, 456, 492, 488), (465, 464, 453, 458), (461, 465, 458, 457), (493, 85, 490, 494), (452, 454, 485, 479), (169, 244, 465, 461), (244, 242, 464, 465), (495, 196, 486, 484), (459, 17, 491, 487), (243, 45, 462, 463), (472, 169, 461, 471), (45, 473, 468, 462), (242, 243, 463, 464), (85, 460, 488, 490), (493, 125, 467, 466), (459, 450, 469, 468), (125, 496, 470, 467), (460, 85, 472, 471), (85, 493, 466, 472), (496, 17, 473, 470), (452, 451, 474, 475), (454, 452, 475, 476), (451, 456, 477, 474), (450, 454, 476, 469), (17, 459, 468, 473), (456, 460, 471, 477), (497, 500, 479, 485), (500, 499, 483, 479), (499, 488, 492, 483), (487, 497, 485, 489), (491, 498, 497, 487), (494, 490, 488, 499), (484, 486, 482, 478), (481, 484, 478, 480), (17, 496, 498, 491), (131, 495, 484, 481), (454, 450, 489, 485), (451, 452, 479, 483), (486, 196, 493, 494), (196, 495, 125, 493), (495, 131, 496, 125), (481, 480, 497, 498), (482, 486, 494, 499), (478, 482, 499, 500), (480, 478, 500, 497), (131, 481, 498, 496)])
_uv = me_cube_003.uv_layers.new(name='UVMap')
_uv.uv.foreach_set('vector', [0.4375, 0.375, 0.4688, 0.375, 0.4688, 0.4063, 0.4375, 0.4063, 0.4688, 0.375, 0.5, 0.375, 0.5, 0.4063, 0.4688, 0.4063, 0.4688, 0.4063, 0.5, 0.4063, 0.5, 0.4375, 0.4688, 0.4375, 0.4375, 0.4063, 0.4688, 0.4063, 0.4688, 0.4375, 0.4375, 0.4375, 0.5, 0.375, 0.5313, 0.375, 0.5313, 0.4063, 0.5, 0.4063, 0.5313, 0.375, 0.5625, 0.375, 0.5625, 0.4063, 0.5313, 0.4063, 0.5313, 0.4063, 0.5625, 0.4063, 0.5625, 0.4375, 0.5313, 0.4375, 0.5, 0.4063, 0.5313, 0.4063, 0.5313, 0.4375, 0.5, 0.4375, 0.5625, 0.375, 0.5938, 0.375, 0.5938, 0.4063, 0.5625, 0.4063, 0.5938, 0.375, 0.625, 0.375, 0.625, 0.4063, 0.5938, 0.4063, 0.5938, 0.4063, 0.625, 0.4063, 0.625, 0.4375, 0.5938, 0.4375, 0.5625, 0.4063, 0.5938, 0.4063, 0.5938, 0.4375, 0.5625, 0.4375, 0.5625, 0.4531, 0.5938, 0.4531, 0.5938, 0.4688, 0.5625, 0.4688, 0.5938, 0.4531, 0.625, 0.4531, 0.625, 0.4688, 0.5938, 0.4688, 0.5938, 0.4688, 0.625, 0.4688, 0.625, 0.5, 0.5938, 0.5, 0.5625, 0.4688, 0.5938, 0.4688, 0.5938, 0.5, 0.5625, 0.5, 0.5, 0.4531, 0.5313, 0.4531, 0.5313, 0.4688, 0.5, 0.4688, 0.5313, 0.4531, 0.5625, 0.4531, 0.5625, 0.4688, 0.5313, 0.4688, 0.5313, 0.4688, 0.5625, 0.4688, 0.5625, 0.5, 0.5313, 0.5, 0.5, 0.4688, 0.5313, 0.4688, 0.5313, 0.5, 0.5, 0.5, 0.4375, 0.4531, 0.4688, 0.4531, 0.4688, 0.4688, 0.4375, 0.4688, 0.4688, 0.4531, 0.5, 0.4531, 0.5, 0.4688, 0.4688, 0.4688, 0.4688, 0.4688, 0.5, 0.4688, 0.5, 0.5, 0.4688, 0.5, 0.4375, 0.4688, 0.4688, 0.4688, 0.4688, 0.5, 0.4375, 0.5, 0.4375, 0.5625, 0.4688, 0.5625, 0.4688, 0.5937, 0.4375, 0.5938, 0.4688, 0.5625, 0.5, 0.5625, 0.5, 0.5937, 0.4688, 0.5937, 0.4688, 0.5937, 0.5, 0.5937, 0.5, 0.625, 0.4688, 0.625, 0.4375, 0.5938, 0.4688, 0.5937, 0.4688, 0.625, 0.4375, 0.625, 0.5, 0.5625, 0.5313, 0.5625, 0.5313, 0.5937, 0.5, 0.5937, 0.5313, 0.5625, 0.5625, 0.5625, 0.5625, 0.5937, 0.5313, 0.5937, 0.5313, 0.5937, 0.5625, 0.5937, 0.5625, 0.625, 0.5313, 0.625, 0.5, 0.5937, 0.5313, 0.5937, 0.5313, 0.625, 0.5, 0.625, 0.4375, 0.5, 0.4688, 0.5, 0.4688, 0.5313, 0.4375, 0.5313, 0.4688, 0.5, 0.5, 0.5, 0.5, 0.5313, 0.4688, 0.5313, 0.4688, 0.5313, 0.5, 0.5313, 0.5, 0.5625, 0.4688, 0.5625, 0.4375, 0.5313, 0.4688, 0.5313, 0.4688, 0.5625, 0.4375, 0.5625, 0.5, 0.5, 0.5313, 0.5, 0.5313, 0.5313, 0.5, 0.5313, 0.5313, 0.5, 0.5625, 0.5, 0.5625, 0.5313, 0.5313, 0.5313, 0.5313, 0.5313, 0.5625, 0.5313, 0.5625, 0.5625, 0.5313, 0.5625, 0.5, 0.5313, 0.5313, 0.5313, 0.5313, 0.5625, 0.5, 0.5625, 0.5625, 0.5, 0.5938, 0.5, 0.5938, 0.5313, 0.5625, 0.5313, 0.5938, 0.5, 0.625, 0.5, 0.625, 0.5313, 0.5938, 0.5313, 0.5938, 0.5313, 0.625, 0.5313, 0.625, 0.5625, 0.5938, 0.5625, 0.5625, 0.5313, 0.5938, 0.5313, 0.5938, 0.5625, 0.5625, 0.5625, 0.5625, 0.5625, 0.5938, 0.5625, 0.5938, 0.5937, 0.5625, 0.5937, 0.5938, 0.5625, 0.625, 0.5625, 0.625, 0.5937, 0.5938, 0.5937, 0.5938, 0.5937, 0.625, 0.5937, 0.625, 0.625, 0.5938, 0.625, 0.5625, 0.5937, 0.5938, 0.5937, 0.5938, 0.625, 0.5625, 0.625, 0.6875, 0.5625, 0.7188, 0.5625, 0.7188, 0.5937, 0.6875, 0.5937, 0.7188, 0.5625, 0.75, 0.5625, 0.75, 0.5938, 0.7188, 0.5937, 0.7188, 0.5937, 0.75, 0.5938, 0.75, 0.625, 0.7188, 0.625, 0.6875, 0.5937, 0.7188, 0.5937, 0.7188, 0.625, 0.6875, 0.625, 0.625, 0.5, 0.6563, 0.5, 0.6563, 0.5313, 0.625, 0.5313, 0.6719, 0.5, 0.6875, 0.5, 0.6875, 0.5313, 0.6719, 0.5313, 0.6719, 0.5313, 0.6875, 0.5313, 0.6875, 0.5625, 0.6719, 0.5625, 0.625, 0.5313, 0.6563, 0.5313, 0.6563, 0.5625, 0.625, 0.5625, 0.6875, 0.5, 0.7188, 0.5, 0.7188, 0.5313, 0.6875, 0.5313, 0.7188, 0.5, 0.75, 0.5, 0.75, 0.5313, 0.7188, 0.5313, 0.7188, 0.5313, 0.75, 0.5313, 0.75, 0.5625, 0.7188, 0.5625, 0.6875, 0.5313, 0.7188, 0.5313, 0.7188, 0.5625, 0.6875, 0.5625, 0.625, 0.5625, 0.6563, 0.5625, 0.6563, 0.5937, 0.625, 0.5937, 0.6719, 0.5625, 0.6875, 0.5625, 0.6875, 0.5937, 0.6719, 0.5937, 0.6719, 0.5937, 0.6875, 0.5937, 0.6875, 0.625, 0.6719, 0.625, 0.625, 0.5937, 0.6563, 0.5937, 0.6563, 0.625, 0.625, 0.625, 0.4219, 0.4688, 0.4375, 0.4688, 0.4375, 0.5, 0.4219, 0.5, 0.4219, 0.4078, 0.4375, 0.4078, 0.4375, 0.4375, 0.4219, 0.4375, 0.464, 0.6562, 0.5, 0.6562, 0.5, 0.6875, 0.464, 0.6875, 0.5313, 0.6562, 0.5625, 0.6562, 0.5625, 0.6875, 0.5313, 0.6875, 0.4219, 0.532, 0.4375, 0.532, 0.4375, 0.5625, 0.4219, 0.5625, 0.5938, 0.6562, 0.625, 0.6562, 0.625, 0.6875, 0.5938, 0.6875, 0.5938, 0.6875, 0.625, 0.6875, 0.625, 0.75, 0.5938, 0.75, 0.5313, 0.6875, 0.5625, 0.6875, 0.5625, 0.75, 0.5313, 0.75, 0.4219, 0.6563, 0.4375, 0.6562, 0.4375, 0.6875, 0.4219, 0.6875, 0.3788, 0.625, 0.3928, 0.625, 0.3928, 0.625, 0.3788, 0.625, 0.5312, 0.8438, 0.5625, 0.8438, 0.5625, 0.875, 0.5313, 0.875, 0.375, 0.6562, 0.375, 0.6875, 0.375, 0.6875, 0.375, 0.6562, 0.5313, 0.7969, 0.5625, 0.7969, 0.5625, 0.8125, 0.5313, 0.8125, 0.5938, 0.7969, 0.625, 0.7969, 0.625, 0.8125, 0.5938, 0.8125, 0.5938, 0.8438, 0.625, 0.8438, 0.625, 0.875, 0.5938, 0.875, 0.2812, 0.6875, 0.3125, 0.6875, 0.3125, 0.75, 0.2813, 0.75, 0.3594, 0.6875, 0.375, 0.6875, 0.375, 0.75, 0.3594, 0.75, 0.375, 0.8594, 0.375, 0.875, 0.375, 0.875, 0.375, 0.8594, 0.2828, 0.5, 0.3125, 0.5, 0.3125, 0.5152, 0.2828, 0.5171, 0.3438, 0.5, 0.375, 0.5, 0.3559, 0.5253, 0.3438, 0.5229, 0.3125, 0.5938, 0.3361, 0.5938, 0.3323, 0.625, 0.3125, 0.625, 0.375, 0.6875, 0.375, 0.75, 0.375, 0.75, 0.375, 0.6875, 0.3565, 0.6562, 0.3536, 0.625, 0.375, 0.625, 0.375, 0.6562, 0.375, 0.7813, 0.375, 0.8125, 0.375, 0.8125, 0.375, 0.7813, 0.7187, 0.6562, 0.75, 0.6562, 0.75, 0.6875, 0.7188, 0.6875, 0.2812, 0.625, 0.3125, 0.625, 0.3125, 0.659, 0.2812, 0.6563, 0.7188, 0.6875, 0.75, 0.6875, 0.75, 0.75, 0.7188, 0.75, 0.6719, 0.6875, 0.6875, 0.6875, 0.6875, 0.75, 0.6719, 0.75, 0.6719, 0.6562, 0.6875, 0.6562, 0.6875, 0.6875, 0.6719, 0.6875, 0.2812, 0.6719, 0.3125, 0.6732, 0.3125, 0.6875, 0.2812, 0.6875, 0.2828, 0.5354, 0.3125, 0.5349, 0.3125, 0.5625, 0.2828, 0.5625, 0.3556, 0.5938, 0.3575, 0.5625, 0.3658, 0.5625, 0.3648, 0.5938, 0.3638, 0.625, 0.3648, 0.5938, 0.375, 0.5938, 0.375, 0.625, 0.3821, 0.8438, 0.3845, 0.8438, 0.385, 0.8601, 0.3825, 0.8599, 0.4063, 0.5938, 0.4219, 0.5938, 0.4219, 0.5938, 0.4063, 0.5938, 0.3906, 0.6562, 0.4062, 0.6562, 0.4062, 0.6875, 0.3906, 0.6875, 0.3906, 0.532, 0.4062, 0.532, 0.4063, 0.5625, 0.3906, 0.5625, 0.3906, 0.4078, 0.4062, 0.4078, 0.4062, 0.4375, 0.3906, 0.4375, 0.3906, 0.4688, 0.4062, 0.4688, 0.4062, 0.5, 0.3906, 0.5, 0.4375, 0.5938, 0.4375, 0.625, 0.4375, 0.625, 0.4375, 0.5938, 0.4062, 0.6562, 0.4219, 0.6563, 0.4219, 0.6875, 0.4062, 0.6875, 0.4062, 0.532, 0.4219, 0.532, 0.4219, 0.5625, 0.4063, 0.5625, 0.4062, 0.4078, 0.4219, 0.4078, 0.4219, 0.4375, 0.4062, 0.4375, 0.4062, 0.4688, 0.4219, 0.4688, 0.4219, 0.5, 0.4062, 0.5, 0.2656, 0.6712, 0.2812, 0.6719, 0.2812, 0.6875, 0.2656, 0.6875, 0.6875, 0.6875, 0.7188, 0.6875, 0.7188, 0.75, 0.6875, 0.75, 0.2656, 0.625, 0.2812, 0.625, 0.2812, 0.6563, 0.2656, 0.6549, 0.6875, 0.6562, 0.7187, 0.6562, 0.7188, 0.6875, 0.6875, 0.6875, 0.375, 0.8125, 0.375, 0.8438, 0.375, 0.8438, 0.375, 0.8125, 0.2656, 0.6875, 0.2812, 0.6875, 0.2813, 0.75, 0.2656, 0.75, 0.5938, 0.8125, 0.625, 0.8125, 0.625, 0.8438, 0.5938, 0.8438, 0.5313, 0.8125, 0.5625, 0.8125, 0.5625, 0.8438, 0.5312, 0.8438, 0.375, 0.8298, 0.3775, 0.8368, 0.375, 0.8387, 0.375, 0.8344, 0.375, 0.8594, 0.375, 0.875, 0.375, 0.875, 0.375, 0.8594, 0.375, 0.8438, 0.375, 0.8365, 0.375, 0.8386, 0.375, 0.8438, 0.3958, 0.875, 0.3954, 0.8438, 0.4062, 0.8438, 0.4062, 0.875, 0.3854, 0.875, 0.385, 0.8601, 0.3849, 0.859, 0.3854, 0.875, 0.3845, 0.8438, 0.3849, 0.859, 0.385, 0.8601, 0.3845, 0.8438, 0.3825, 0.8599, 0.385, 0.8601, 0.3854, 0.875, 0.3828, 0.875, 0.3854, 0.875, 0.3849, 0.859, 0.3845, 0.8438, 0.3854, 0.875, 0.4062, 0.4531, 0.4219, 0.4531, 0.4219, 0.4688, 0.4062, 0.4688, 0.3906, 0.4531, 0.4062, 0.4531, 0.4062, 0.4688, 0.3906, 0.4688, 0.375, 0.5625, 0.3906, 0.5625, 0.3906, 0.5938, 0.375, 0.5938, 0.3458, 0.5938, 0.3487, 0.5625, 0.3575, 0.5625, 0.3556, 0.5938, 0.625, 0.6562, 0.6562, 0.6562, 0.6563, 0.6875, 0.625, 0.6875, 0.625, 0.6875, 0.6563, 0.6875, 0.6562, 0.75, 0.625, 0.75, 0.375, 0.7656, 0.375, 0.7813, 0.375, 0.7813, 0.375, 0.7656, 0.3281, 0.5, 0.3438, 0.5, 0.3438, 0.5229, 0.3281, 0.519, 0.3125, 0.6875, 0.3438, 0.6875, 0.3438, 0.75, 0.3125, 0.75, 0.5938, 0.75, 0.625, 0.75, 0.625, 0.7813, 0.5938, 0.7813, 0.5313, 0.75, 0.5625, 0.75, 0.5625, 0.7813, 0.5313, 0.7812, 0.4219, 0.4531, 0.4375, 0.4531, 0.4375, 0.4688, 0.4219, 0.4688, 0.375, 0.8438, 0.375, 0.8594, 0.375, 0.8594, 0.375, 0.8438, 0.25, 0.6875, 0.2656, 0.6875, 0.2656, 0.75, 0.25, 0.75, 0.25, 0.625, 0.2656, 0.625, 0.2656, 0.6549, 0.25, 0.6536, 0.25, 0.6705, 0.2656, 0.6712, 0.2656, 0.6875, 0.25, 0.6875, 0.375, 0.8438, 0.375, 0.8594, 0.375, 0.8594, 0.375, 0.8438, 0.375, 0.8438, 0.375, 0.8594, 0.375, 0.8594, 0.375, 0.8438, 0.375, 0.8594, 0.375, 0.875, 0.375, 0.875, 0.375, 0.8594, 0.375, 0.7656, 0.3906, 0.7656, 0.3906, 0.7813, 0.375, 0.7813, 0.375, 0.4531, 0.3906, 0.4531, 0.3906, 0.4688, 0.375, 0.4688, 0.375, 0.4688, 0.3906, 0.4688, 0.3906, 0.5, 0.375, 0.5, 0.375, 0.4078, 0.3906, 0.4078, 0.3906, 0.4375, 0.375, 0.4375, 0.375, 0.532, 0.3906, 0.532, 0.3906, 0.5625, 0.375, 0.5625, 0.375, 0.6875, 0.3906, 0.6875, 0.3906, 0.75, 0.375, 0.75, 0.375, 0.6563, 0.3906, 0.6562, 0.3906, 0.6875, 0.375, 0.6875, 0.375, 0.625, 0.375, 0.5938, 0.375, 0.5938, 0.375, 0.625, 0.375, 0.7813, 0.3906, 0.7813, 0.3906, 0.8125, 0.3845, 0.8125, 0.375, 0.8125, 0.375, 0.7656, 0.375, 0.7813, 0.375, 0.7813, 0.375, 0.7656, 0.375, 0.7813, 0.375, 0.8125, 0.375, 0.8125, 0.375, 0.7813, 0.375, 0.6875, 0.375, 0.75, 0.375, 0.75, 0.375, 0.6875, 0.375, 0.6563, 0.375, 0.6875, 0.375, 0.6875, 0.375, 0.6562, 0.375, 0.8125, 0.375, 0.8251, 0.375, 0.8344, 0.375, 0.8125, 0.3854, 0.875, 0.3845, 0.8438, 0.3903, 0.8438, 0.3906, 0.875, 0.3845, 0.8438, 0.3903, 0.8438, 0.3903, 0.8438, 0.3845, 0.8438, 0.375, 0.8125, 0.3845, 0.8125, 0.3799, 0.8348, 0.375, 0.8251, 0.3804, 0.8398, 0.3822, 0.8393, 0.3845, 0.8438, 0.3821, 0.8438, 0.3822, 0.8393, 0.3874, 0.8281, 0.3903, 0.8438, 0.3845, 0.8438, 0.375, 0.8125, 0.375, 0.8344, 0.375, 0.8438, 0.375, 0.8438, 0.375, 0.8354, 0.375, 0.8344, 0.375, 0.8251, 0.375, 0.8275, 0.4382, 0.7969, 0.4382, 0.8125, 0.4375, 0.8125, 0.4375, 0.7969, 0.4062, 0.7813, 0.4062, 0.8125, 0.4058, 0.8125, 0.4058, 0.7813, 0.4382, 0.8125, 0.4379, 0.8442, 0.4375, 0.8438, 0.4375, 0.8125, 0.4062, 0.8281, 0.4062, 0.8438, 0.4061, 0.844, 0.406, 0.8283, 0.4219, 0.8442, 0.4061, 0.844, 0.4062, 0.8438, 0.4219, 0.8438, 0.4299, 0.8442, 0.4219, 0.8442, 0.4219, 0.8438, 0.4297, 0.8438, 0.4378, 0.7493, 0.4382, 0.7813, 0.4375, 0.7813, 0.4375, 0.75, 0.4062, 0.7656, 0.4062, 0.7813, 0.4058, 0.7813, 0.4059, 0.7653, 0.4193, 0.75, 0.4062, 0.75, 0.406, 0.7493, 0.4193, 0.7489, 0.4375, 0.75, 0.4193, 0.75, 0.4193, 0.7489, 0.4378, 0.7493, 0.4642, 0.7496, 0.5, 0.75, 0.5, 0.7813, 0.4644, 0.7813, 0.464, 0.6875, 0.5, 0.6875, 0.5, 0.75, 0.4642, 0.7496, 0.4375, 0.75, 0.4375, 0.7812, 0.4375, 0.7813, 0.4375, 0.75, 0.4378, 0.7493, 0.4193, 0.7489, 0.4237, 0.6875, 0.4375, 0.6875, 0.4193, 0.75, 0.4375, 0.75, 0.4375, 0.75, 0.4193, 0.75, 0.4643, 0.8125, 0.5, 0.8125, 0.5, 0.8438, 0.4642, 0.844, 0.4644, 0.7969, 0.5, 0.7969, 0.5, 0.8125, 0.4643, 0.8125, 0.4375, 0.8125, 0.4375, 0.8438, 0.4375, 0.8438, 0.4375, 0.8125, 0.4375, 0.7969, 0.4375, 0.8125, 0.4375, 0.8125, 0.4375, 0.7969, 0.4237, 0.6875, 0.4193, 0.7489, 0.406, 0.7493, 0.4062, 0.6875, 0.3906, 0.7656, 0.4059, 0.7653, 0.4058, 0.7813, 0.3906, 0.7813, 0.4062, 0.75, 0.4193, 0.75, 0.4193, 0.75, 0.4062, 0.75, 0.4062, 0.7656, 0.4062, 0.75, 0.4062, 0.75, 0.4062, 0.7656, 0.3906, 0.6875, 0.4062, 0.6875, 0.406, 0.7493, 0.3906, 0.75, 0.393, 0.8281, 0.406, 0.8283, 0.4061, 0.844, 0.3954, 0.8438, 0.4062, 0.8281, 0.4062, 0.8125, 0.4062, 0.8125, 0.4062, 0.8281, 0.3906, 0.7813, 0.4058, 0.7813, 0.4058, 0.8125, 0.3906, 0.8125, 0.4062, 0.8125, 0.4062, 0.7813, 0.4062, 0.7813, 0.4062, 0.8125, 0.4299, 0.8442, 0.4379, 0.8442, 0.4375, 0.875, 0.4297, 0.875, 0.4297, 0.8438, 0.4219, 0.8438, 0.4219, 0.8438, 0.4297, 0.8438, 0.4642, 0.844, 0.5, 0.8438, 0.5, 0.875, 0.464, 0.875, 0.4061, 0.844, 0.4062, 0.875, 0.4062, 0.875, 0.4062, 0.8438, 0.4061, 0.844, 0.4219, 0.8442, 0.4219, 0.875, 0.4062, 0.875, 0.4219, 0.8438, 0.4062, 0.8438, 0.4062, 0.8438, 0.4219, 0.8438, 0.3954, 0.8438, 0.4061, 0.844, 0.4062, 0.8438, 0.3954, 0.8438, 0.4062, 0.8438, 0.4061, 0.844, 0.4062, 0.8438, 0.4061, 0.844, 0.2828, 0.5265, 0.3125, 0.5253, 0.3125, 0.5349, 0.2828, 0.5354, 0.3281, 0.5307, 0.3438, 0.5361, 0.3438, 0.5487, 0.3281, 0.5418, 0.3438, 0.5361, 0.3573, 0.5406, 0.3586, 0.5553, 0.3438, 0.5487, 0.3573, 0.5406, 0.3559, 0.5253, 0.375, 0.5, 0.375, 0.532, 0.3648, 0.5938, 0.3658, 0.5625, 0.375, 0.5625, 0.375, 0.5938, 0.3125, 0.625, 0.3323, 0.625, 0.3389, 0.625, 0.3125, 0.625, 0.338, 0.6562, 0.3438, 0.6875, 0.3125, 0.6875, 0.3257, 0.6562, 0.3429, 0.625, 0.3458, 0.5938, 0.3556, 0.5938, 0.3536, 0.625, 0.4063, 0.5625, 0.4219, 0.5625, 0.4219, 0.5938, 0.4063, 0.5938, 0.3906, 0.5625, 0.4063, 0.5625, 0.4063, 0.5938, 0.3906, 0.5938, 0.3536, 0.625, 0.3556, 0.5938, 0.3648, 0.5938, 0.3638, 0.625, 0.3125, 0.5625, 0.3399, 0.5625, 0.3361, 0.5938, 0.3125, 0.5938, 0.4219, 0.5625, 0.4375, 0.5625, 0.4375, 0.5938, 0.4219, 0.5938, 0.3586, 0.5553, 0.3573, 0.5406, 0.375, 0.532, 0.375, 0.5625, 0.3438, 0.5229, 0.3559, 0.5253, 0.3573, 0.5406, 0.3438, 0.5361, 0.3281, 0.519, 0.3438, 0.5229, 0.3438, 0.5361, 0.3281, 0.5307, 0.2828, 0.5171, 0.3125, 0.5152, 0.3125, 0.5253, 0.2828, 0.5265, 0.375, 0.5, 0.3906, 0.5, 0.3906, 0.532, 0.375, 0.532, 0.4062, 0.5, 0.4219, 0.5, 0.4219, 0.532, 0.4062, 0.532, 0.3906, 0.5, 0.4062, 0.5, 0.4062, 0.532, 0.3906, 0.532, 0.4219, 0.5, 0.4375, 0.5, 0.4375, 0.532, 0.4219, 0.532, 0.25, 0.5192, 0.2828, 0.5171, 0.2828, 0.5265, 0.25, 0.5278, 0.25, 0.5278, 0.2828, 0.5265, 0.2828, 0.5354, 0.25, 0.536, 0.375, 0.375, 0.3906, 0.375, 0.3906, 0.4078, 0.375, 0.4078, 0.4062, 0.375, 0.4219, 0.375, 0.4219, 0.4078, 0.4062, 0.4078, 0.3906, 0.375, 0.4062, 0.375, 0.4062, 0.4078, 0.3906, 0.4078, 0.25, 0.536, 0.2828, 0.5354, 0.2828, 0.5625, 0.25, 0.5625, 0.25, 0.5, 0.2828, 0.5, 0.2828, 0.5171, 0.25, 0.5192, 0.4219, 0.375, 0.4375, 0.375, 0.4375, 0.4078, 0.4219, 0.4078, 0.5, 0.75, 0.5313, 0.75, 0.5313, 0.7812, 0.5, 0.7813, 0.5, 0.8125, 0.5313, 0.8125, 0.5312, 0.8438, 0.5, 0.8438, 0.5, 0.7969, 0.5313, 0.7969, 0.5313, 0.8125, 0.5, 0.8125, 0.5, 0.8438, 0.5312, 0.8438, 0.5313, 0.875, 0.5, 0.875, 0.5, 0.6875, 0.5313, 0.6875, 0.5313, 0.75, 0.5, 0.75, 0.5, 0.6562, 0.5313, 0.6562, 0.5313, 0.6875, 0.5, 0.6875, 0.5625, 0.75, 0.5938, 0.75, 0.5938, 0.7813, 0.5625, 0.7813, 0.5625, 0.8125, 0.5938, 0.8125, 0.5938, 0.8438, 0.5625, 0.8438, 0.5625, 0.8438, 0.5938, 0.8438, 0.5938, 0.875, 0.5625, 0.875, 0.5625, 0.7969, 0.5938, 0.7969, 0.5938, 0.8125, 0.5625, 0.8125, 0.5625, 0.6875, 0.5938, 0.6875, 0.5938, 0.75, 0.5625, 0.75, 0.5625, 0.6562, 0.5938, 0.6562, 0.5938, 0.6875, 0.5625, 0.6875, 0.4379, 0.8442, 0.4642, 0.844, 0.464, 0.875, 0.4375, 0.875, 0.4382, 0.7969, 0.4644, 0.7969, 0.4643, 0.8125, 0.4382, 0.8125, 0.4382, 0.8125, 0.4643, 0.8125, 0.4642, 0.844, 0.4379, 0.8442, 0.4375, 0.6875, 0.464, 0.6875, 0.4642, 0.7496, 0.4378, 0.7493, 0.4378, 0.7493, 0.4642, 0.7496, 0.4644, 0.7813, 0.4382, 0.7813, 0.4375, 0.6562, 0.464, 0.6562, 0.464, 0.6875, 0.4375, 0.6875, 0.4375, 0.8438, 0.4297, 0.8438, 0.4297, 0.8438, 0.4375, 0.8438, 0.4219, 0.8442, 0.4299, 0.8442, 0.4297, 0.875, 0.4219, 0.875, 0.4379, 0.8442, 0.4299, 0.8442, 0.4297, 0.8438, 0.4375, 0.8438, 0.3125, 0.5152, 0.3281, 0.519, 0.3281, 0.5307, 0.3125, 0.5253, 0.3323, 0.625, 0.3361, 0.5938, 0.3458, 0.5938, 0.3429, 0.625, 0.3125, 0.5253, 0.3281, 0.5307, 0.3281, 0.5418, 0.3125, 0.5349, 0.4062, 0.7813, 0.4062, 0.7656, 0.4062, 0.7656, 0.4062, 0.7813, 0.3906, 0.75, 0.406, 0.7493, 0.4059, 0.7653, 0.3906, 0.7656, 0.4062, 0.75, 0.4062, 0.7656, 0.4059, 0.7653, 0.406, 0.7493, 0.375, 0.75, 0.375, 0.7656, 0.375, 0.7656, 0.375, 0.75, 0.375, 0.4375, 0.3906, 0.4375, 0.3906, 0.4531, 0.375, 0.4531, 0.375, 0.75, 0.3906, 0.75, 0.3906, 0.7656, 0.375, 0.7656, 0.4219, 0.4375, 0.4375, 0.4375, 0.4375, 0.4531, 0.4219, 0.4531, 0.3125, 0.5, 0.3281, 0.5, 0.3281, 0.519, 0.3125, 0.5152, 0.375, 0.75, 0.375, 0.7656, 0.375, 0.7656, 0.375, 0.75, 0.3361, 0.5938, 0.3399, 0.5625, 0.3487, 0.5625, 0.3458, 0.5938, 0.3906, 0.4375, 0.4062, 0.4375, 0.4062, 0.4531, 0.3906, 0.4531, 0.4062, 0.4375, 0.4219, 0.4375, 0.4219, 0.4531, 0.4062, 0.4531, 0.338, 0.6562, 0.3323, 0.625, 0.3536, 0.625, 0.3565, 0.6562, 0.3438, 0.6875, 0.3594, 0.6875, 0.3594, 0.75, 0.3438, 0.75, 0.375, 0.8386, 0.375, 0.8365, 0.375, 0.8298, 0.375, 0.8344, 0.375, 0.8412, 0.3786, 0.8403, 0.3797, 0.8438, 0.375, 0.8438, 0.375, 0.8438, 0.375, 0.8594, 0.375, 0.8594, 0.375, 0.8438, 0.375, 0.8593, 0.38, 0.8597, 0.3802, 0.875, 0.375, 0.875, 0.375, 0.8438, 0.375, 0.8354, 0.375, 0.8365, 0.375, 0.8438, 0.375, 0.8275, 0.3787, 0.8358, 0.3775, 0.8368, 0.375, 0.8298, 0.375, 0.8438, 0.3797, 0.8438, 0.38, 0.8597, 0.375, 0.8593, 0.375, 0.8594, 0.375, 0.875, 0.375, 0.875, 0.375, 0.8594, 0.375, 0.8251, 0.3799, 0.8348, 0.3787, 0.8358, 0.375, 0.8275, 0.375, 0.8438, 0.375, 0.8344, 0.375, 0.8354, 0.375, 0.8438, 0.375, 0.8365, 0.375, 0.8354, 0.375, 0.8275, 0.375, 0.8298, 0.3786, 0.8403, 0.3804, 0.8398, 0.3821, 0.8438, 0.3797, 0.8438, 0.375, 0.8438, 0.375, 0.8594, 0.375, 0.8594, 0.375, 0.8438, 0.38, 0.8597, 0.3825, 0.8599, 0.3828, 0.875, 0.3802, 0.875, 0.3797, 0.8438, 0.3821, 0.8438, 0.3825, 0.8599, 0.38, 0.8597, 0.375, 0.8594, 0.375, 0.875, 0.375, 0.875, 0.375, 0.8594, 0.4062, 0.7813, 0.4062, 0.7656, 0.4062, 0.7656, 0.4062, 0.7813, 0.4375, 0.8438, 0.4297, 0.8438, 0.4297, 0.8438, 0.4375, 0.8438, 0.4219, 0.8438, 0.4062, 0.8438, 0.4062, 0.8438, 0.4219, 0.8438, 0.4297, 0.8438, 0.4219, 0.8438, 0.4219, 0.8438, 0.4297, 0.8438, 0.4062, 0.8125, 0.4062, 0.7813, 0.4062, 0.7813, 0.4062, 0.8125, 0.4062, 0.8281, 0.4062, 0.8125, 0.4062, 0.8125, 0.4062, 0.8281, 0.4062, 0.7656, 0.4062, 0.75, 0.4062, 0.75, 0.4062, 0.7656, 0.4062, 0.75, 0.4193, 0.75, 0.4193, 0.75, 0.4062, 0.75, 0.4375, 0.7969, 0.4375, 0.8125, 0.4375, 0.8125, 0.4375, 0.7969, 0.4375, 0.8125, 0.4375, 0.8438, 0.4375, 0.8438, 0.4375, 0.8125, 0.4193, 0.75, 0.4375, 0.75, 0.4375, 0.75, 0.4193, 0.75, 0.4375, 0.75, 0.4375, 0.7813, 0.4375, 0.7812, 0.4375, 0.75, 0.3874, 0.8281, 0.3845, 0.8125, 0.3906, 0.8125, 0.393, 0.8281, 0.3906, 0.875, 0.3903, 0.8438, 0.3954, 0.8438, 0.3958, 0.875, 0.3903, 0.8438, 0.3903, 0.8438, 0.3954, 0.8438, 0.3954, 0.8438, 0.4375, 0.8438, 0.4297, 0.8438, 0.4297, 0.8438, 0.4375, 0.8438, 0.4375, 0.75, 0.4375, 0.7813, 0.4375, 0.7813, 0.4375, 0.75, 0.4062, 0.7656, 0.4062, 0.75, 0.4062, 0.75, 0.4062, 0.7656, 0.4062, 0.8281, 0.4062, 0.8125, 0.4062, 0.8125, 0.4062, 0.8281, 0.4375, 0.7969, 0.4375, 0.8125, 0.4375, 0.8125, 0.4375, 0.7969, 0.4062, 0.7813, 0.4062, 0.7656, 0.4062, 0.7656, 0.4062, 0.7813, 0.4219, 0.8438, 0.4062, 0.8438, 0.4062, 0.8438, 0.4219, 0.8438, 0.4062, 0.8125, 0.4062, 0.7813, 0.4062, 0.7813, 0.4062, 0.8125, 0.4062, 0.75, 0.4193, 0.75, 0.4193, 0.75, 0.4062, 0.75, 0.4297, 0.8438, 0.4219, 0.8438, 0.4219, 0.8438, 0.4297, 0.8438, 0.4375, 0.8125, 0.4375, 0.8438, 0.4375, 0.8438, 0.4375, 0.8125, 0.4193, 0.75, 0.4375, 0.75, 0.4375, 0.75, 0.4193, 0.75, 0.4375, 0.8438, 0.4297, 0.8438, 0.4297, 0.8438, 0.4375, 0.8438, 0.4375, 0.7969, 0.4375, 0.8125, 0.4375, 0.8125, 0.4375, 0.7969, 0.4062, 0.7813, 0.4062, 0.7656, 0.4062, 0.7656, 0.4062, 0.7813, 0.4219, 0.8438, 0.4062, 0.8438, 0.4062, 0.8438, 0.4219, 0.8438, 0.4062, 0.7656, 0.4062, 0.75, 0.4062, 0.75, 0.4062, 0.7656, 0.4062, 0.8125, 0.4062, 0.7813, 0.4062, 0.7813, 0.4062, 0.8125, 0.4062, 0.75, 0.4193, 0.75, 0.4193, 0.75, 0.4062, 0.75, 0.4297, 0.8438, 0.4219, 0.8438, 0.4219, 0.8438, 0.4297, 0.8438, 0.4375, 0.8125, 0.4375, 0.8438, 0.4375, 0.8438, 0.4375, 0.8125, 0.4193, 0.75, 0.4375, 0.75, 0.4375, 0.75, 0.4193, 0.75, 0.4375, 0.75, 0.4375, 0.7813, 0.4375, 0.7813, 0.4375, 0.75, 0.4062, 0.8281, 0.4062, 0.8125, 0.4062, 0.8125, 0.4062, 0.8281, 0.4062, 0.75, 0.4193, 0.75, 0.4193, 0.75, 0.4062, 0.75, 0.4297, 0.8438, 0.4219, 0.8438, 0.4219, 0.8438, 0.4297, 0.8438, 0.4375, 0.8125, 0.4375, 0.8438, 0.4375, 0.8438, 0.4375, 0.8125, 0.4193, 0.75, 0.4375, 0.75, 0.4375, 0.75, 0.4193, 0.75, 0.4375, 0.75, 0.4375, 0.7813, 0.4375, 0.7813, 0.4375, 0.75, 0.4062, 0.8281, 0.4062, 0.8125, 0.4062, 0.8125, 0.4062, 0.8281, 0.4375, 0.8438, 0.4297, 0.8438, 0.4297, 0.8438, 0.4375, 0.8438, 0.4375, 0.7969, 0.4375, 0.8125, 0.4375, 0.8125, 0.4375, 0.7969, 0.4062, 0.7813, 0.4062, 0.7656, 0.4062, 0.7656, 0.4062, 0.7813, 0.4219, 0.8438, 0.4062, 0.8438, 0.4062, 0.8438, 0.4219, 0.8438, 0.4062, 0.7656, 0.4062, 0.75, 0.4062, 0.75, 0.4062, 0.7656, 0.4062, 0.8125, 0.4062, 0.7813, 0.4062, 0.7813, 0.4062, 0.8125, 0.4375, 0.8438, 0.4297, 0.8438, 0.423, 0.8237, 0.4375, 0.8125, 0.4297, 0.8438, 0.4219, 0.8438, 0.4062, 0.8438, 0.423, 0.8237, 0.4375, 0.7969, 0.4215, 0.8103, 0.4199, 0.7969, 0.4375, 0.7813, 0.4215, 0.8103, 0.4062, 0.8281, 0.4062, 0.8125, 0.4199, 0.7969, 0.4375, 0.7813, 0.4199, 0.7969, 0.4163, 0.7701, 0.4375, 0.75, 0.4199, 0.7969, 0.4062, 0.8125, 0.4062, 0.7813, 0.4163, 0.7701, 0.4375, 0.75, 0.4163, 0.7701, 0.4062, 0.75, 0.4193, 0.75, 0.4163, 0.7701, 0.4062, 0.7813, 0.4062, 0.7656, 0.4062, 0.75, 0.3438, 0.6875, 0.338, 0.6562, 0.3565, 0.6562, 0.3594, 0.6875, 0.4375, 0.625, 0.464, 0.625, 0.464, 0.6562, 0.4375, 0.6562, 0.5625, 0.625, 0.5938, 0.625, 0.5938, 0.6562, 0.5625, 0.6562, 0.5, 0.625, 0.5313, 0.625, 0.5313, 0.6562, 0.5, 0.6562, 0.3323, 0.625, 0.338, 0.6562, 0.3257, 0.6562, 0.3389, 0.625, 0.375, 0.625, 0.375, 0.6563, 0.375, 0.6562, 0.375, 0.625, 0.375, 0.625, 0.3906, 0.625, 0.3906, 0.6562, 0.375, 0.6563, 0.25, 0.6536, 0.2656, 0.6549, 0.2656, 0.6712, 0.25, 0.6705, 0.625, 0.625, 0.6562, 0.625, 0.6562, 0.6562, 0.625, 0.6562, 0.6875, 0.625, 0.7188, 0.625, 0.7187, 0.6562, 0.6875, 0.6562, 0.2656, 0.6549, 0.2812, 0.6563, 0.2812, 0.6719, 0.2656, 0.6712, 0.4063, 0.625, 0.4219, 0.625, 0.4219, 0.6563, 0.4062, 0.6562, 0.3906, 0.625, 0.4063, 0.625, 0.4062, 0.6562, 0.3906, 0.6562, 0.2812, 0.6563, 0.3125, 0.659, 0.3125, 0.6732, 0.2812, 0.6719, 0.6719, 0.625, 0.6875, 0.625, 0.6875, 0.6562, 0.6719, 0.6562, 0.7188, 0.625, 0.75, 0.625, 0.75, 0.6562, 0.7187, 0.6562, 0.3594, 0.6875, 0.3565, 0.6562, 0.375, 0.6562, 0.375, 0.6875, 0.375, 0.625, 0.375, 0.6562, 0.375, 0.6562, 0.375, 0.625, 0.4219, 0.625, 0.4375, 0.625, 0.4375, 0.6562, 0.4219, 0.6563, 0.5938, 0.625, 0.625, 0.625, 0.625, 0.6562, 0.5938, 0.6562, 0.5313, 0.625, 0.5625, 0.625, 0.5625, 0.6562, 0.5313, 0.6562, 0.464, 0.625, 0.5, 0.625, 0.5, 0.6562, 0.464, 0.6562, 0.6562, 0.625, 0.6719, 0.625, 0.6719, 0.6562, 0.6562, 0.6562, 0.423, 0.8237, 0.4062, 0.8438, 0.4062, 0.8281, 0.4215, 0.8103, 0.4375, 0.8125, 0.423, 0.8237, 0.4215, 0.8103, 0.4375, 0.7969, 0.4375, 0.7813, 0.4375, 0.7969, 0.4375, 0.7969, 0.4375, 0.7813, 0.4062, 0.8438, 0.4062, 0.8281, 0.4062, 0.8281, 0.4062, 0.8438, 0.4062, 0.8438, 0.4062, 0.8281, 0.4062, 0.8281, 0.4062, 0.8438, 0.4375, 0.7813, 0.4375, 0.7969, 0.4375, 0.7969, 0.4375, 0.7813, 0.4375, 0.7813, 0.4375, 0.7969, 0.4375, 0.7969, 0.4375, 0.7813, 0.4062, 0.8438, 0.4062, 0.8281, 0.4062, 0.8281, 0.4062, 0.8438, 0.3903, 0.8438, 0.3874, 0.8281, 0.393, 0.8281, 0.3954, 0.8438, 0.4375, 0.7813, 0.4375, 0.7969, 0.4375, 0.7969, 0.4375, 0.7812, 0.4062, 0.8438, 0.4062, 0.8281, 0.4062, 0.8281, 0.4062, 0.8438, 0.3775, 0.8368, 0.3787, 0.8358, 0.3804, 0.8398, 0.3786, 0.8403, 0.375, 0.8387, 0.3775, 0.8368, 0.3786, 0.8403, 0.375, 0.8412, 0.4382, 0.7813, 0.4644, 0.7813, 0.4644, 0.7969, 0.4382, 0.7969, 0.5625, 0.7813, 0.5938, 0.7813, 0.5938, 0.7969, 0.5625, 0.7969, 0.5, 0.7813, 0.5313, 0.7812, 0.5313, 0.7969, 0.5, 0.7969, 0.4062, 0.8438, 0.4062, 0.8281, 0.4062, 0.8281, 0.4062, 0.8438, 0.3906, 0.8125, 0.4058, 0.8125, 0.406, 0.8283, 0.393, 0.8281, 0.4375, 0.7812, 0.4375, 0.7969, 0.4375, 0.7969, 0.4375, 0.7813, 0.4644, 0.7813, 0.5, 0.7813, 0.5, 0.7969, 0.4644, 0.7969, 0.4062, 0.8125, 0.4062, 0.8281, 0.406, 0.8283, 0.4058, 0.8125, 0.4382, 0.7813, 0.4382, 0.7969, 0.4375, 0.7969, 0.4375, 0.7813, 0.3799, 0.8348, 0.3845, 0.8125, 0.3874, 0.8281, 0.3822, 0.8393, 0.3787, 0.8358, 0.3799, 0.8348, 0.3822, 0.8393, 0.3804, 0.8398, 0.6562, 0.6562, 0.6719, 0.6562, 0.6719, 0.6875, 0.6563, 0.6875, 0.6563, 0.6875, 0.6719, 0.6875, 0.6719, 0.75, 0.6562, 0.75, 0.5938, 0.7813, 0.625, 0.7813, 0.625, 0.7969, 0.5938, 0.7969, 0.5313, 0.7812, 0.5625, 0.7813, 0.5625, 0.7969, 0.5313, 0.7969, 0.6563, 0.5937, 0.6719, 0.5937, 0.6719, 0.625, 0.6563, 0.625, 0.6563, 0.5625, 0.6719, 0.5625, 0.6719, 0.5937, 0.6563, 0.5937, 0.6563, 0.5313, 0.6719, 0.5313, 0.6719, 0.5625, 0.6563, 0.5625, 0.6563, 0.5, 0.6719, 0.5, 0.6719, 0.5313, 0.6563, 0.5313, 0.4688, 0.4375, 0.5, 0.4375, 0.5, 0.4531, 0.4688, 0.4531, 0.4375, 0.4375, 0.4688, 0.4375, 0.4688, 0.4531, 0.4375, 0.4531, 0.5313, 0.4375, 0.5625, 0.4375, 0.5625, 0.4531, 0.5313, 0.4531, 0.5, 0.4375, 0.5313, 0.4375, 0.5313, 0.4531, 0.5, 0.4531, 0.5938, 0.4375, 0.625, 0.4375, 0.625, 0.4531, 0.5938, 0.4531, 0.5625, 0.4375, 0.5938, 0.4375, 0.5938, 0.4531, 0.5625, 0.4531, 0.4219, 0.5938, 0.4375, 0.5938, 0.4375, 0.625, 0.4219, 0.625, 0.3906, 0.5938, 0.4063, 0.5938, 0.4063, 0.625, 0.3906, 0.625, 0.4063, 0.5938, 0.4219, 0.5938, 0.4219, 0.625, 0.4063, 0.625, 0.375, 0.5938, 0.3906, 0.5938, 0.3906, 0.625, 0.375, 0.625, 0.4219, 0.5938, 0.4375, 0.5938, 0.4375, 0.5938, 0.4219, 0.5938, 0.4353, 0.625, 0.4354, 0.625, 0.4354, 0.625, 0.4353, 0.625, 0.3787, 0.625, 0.3788, 0.625, 0.3788, 0.625, 0.3787, 0.625, 0.3906, 0.5938, 0.4063, 0.5938, 0.4063, 0.5938, 0.3906, 0.5938, 0.375, 0.5938, 0.3906, 0.5938, 0.3906, 0.5938, 0.375, 0.5938, 0.3896, 0.625, 0.3783, 0.625, 0.3783, 0.625, 0.3896, 0.625, 0.4071, 0.625, 0.4221, 0.625, 0.4221, 0.625, 0.4071, 0.625, 0.375, 0.5938, 0.3906, 0.5938, 0.3906, 0.5938, 0.375, 0.5938, 0.3906, 0.5938, 0.4063, 0.5938, 0.4063, 0.5938, 0.3906, 0.5938, 0.4057, 0.625, 0.3921, 0.625, 0.3919, 0.625, 0.406, 0.625, 0.4354, 0.625, 0.4354, 0.625, 0.4354, 0.625, 0.4354, 0.625, 0.4219, 0.5938, 0.4375, 0.5938, 0.4375, 0.5938, 0.4219, 0.5938, 0.375, 0.625, 0.375, 0.5938, 0.375, 0.5938, 0.375, 0.625, 0.4375, 0.5938, 0.4375, 0.625, 0.4375, 0.625, 0.4375, 0.5938, 0.4063, 0.5938, 0.4219, 0.5938, 0.4219, 0.5938, 0.4063, 0.5938, 0.3783, 0.625, 0.3787, 0.625, 0.3787, 0.625, 0.3783, 0.625, 0.3896, 0.625, 0.406, 0.625, 0.4063, 0.625, 0.3906, 0.625, 0.4354, 0.625, 0.4353, 0.625, 0.4375, 0.625, 0.4375, 0.625, 0.406, 0.625, 0.4217, 0.625, 0.4219, 0.625, 0.4063, 0.625, 0.3787, 0.625, 0.3783, 0.625, 0.375, 0.625, 0.375, 0.625, 0.3783, 0.625, 0.3896, 0.625, 0.3906, 0.625, 0.375, 0.625, 0.4217, 0.625, 0.4354, 0.625, 0.4375, 0.625, 0.4219, 0.625, 0.4071, 0.625, 0.3928, 0.625, 0.3906, 0.625, 0.4063, 0.625, 0.4221, 0.625, 0.4071, 0.625, 0.4063, 0.625, 0.4219, 0.625, 0.3928, 0.625, 0.3788, 0.625, 0.375, 0.625, 0.3906, 0.625, 0.4353, 0.625, 0.4221, 0.625, 0.4219, 0.625, 0.4375, 0.625, 0.4354, 0.625, 0.4354, 0.625, 0.4375, 0.625, 0.4375, 0.625, 0.3788, 0.625, 0.3787, 0.625, 0.375, 0.625, 0.375, 0.625, 0.4219, 0.625, 0.4063, 0.625, 0.4071, 0.625, 0.4221, 0.625, 0.4063, 0.625, 0.3906, 0.625, 0.3928, 0.625, 0.4071, 0.625, 0.3906, 0.625, 0.3787, 0.625, 0.3788, 0.625, 0.3928, 0.625, 0.4354, 0.625, 0.4219, 0.625, 0.4221, 0.625, 0.4353, 0.625, 0.4354, 0.625, 0.4217, 0.625, 0.4219, 0.625, 0.4354, 0.625, 0.3896, 0.625, 0.3783, 0.625, 0.3787, 0.625, 0.3906, 0.625, 0.406, 0.625, 0.3919, 0.625, 0.3929, 0.625, 0.4064, 0.625, 0.4197, 0.625, 0.406, 0.625, 0.4064, 0.625, 0.4198, 0.625, 0.4354, 0.625, 0.4217, 0.625, 0.4217, 0.625, 0.4354, 0.625, 0.4198, 0.625, 0.4057, 0.625, 0.406, 0.625, 0.4197, 0.625, 0.4221, 0.625, 0.4353, 0.625, 0.4353, 0.625, 0.4221, 0.625, 0.3928, 0.625, 0.4071, 0.625, 0.4071, 0.625, 0.3928, 0.625, 0.3919, 0.625, 0.3921, 0.625, 0.3896, 0.625, 0.3896, 0.625, 0.3921, 0.625, 0.4057, 0.625, 0.406, 0.625, 0.3896, 0.625, 0.4057, 0.625, 0.4198, 0.625, 0.4217, 0.625, 0.406, 0.625, 0.4197, 0.625, 0.4198, 0.625, 0.4219, 0.625, 0.4217, 0.625, 0.3929, 0.625, 0.3919, 0.625, 0.3896, 0.625, 0.3906, 0.625, 0.4064, 0.625, 0.3929, 0.625, 0.3906, 0.625, 0.4063, 0.625, 0.4198, 0.625, 0.4064, 0.625, 0.4063, 0.625, 0.4219, 0.625, 0.4198, 0.625, 0.4197, 0.625, 0.4217, 0.625, 0.4217, 0.625])
me_cube_003.update()
me_cube_004 = bpy.data.meshes.new('Cube.004')
me_cube_004.from_pydata([(0.7421, -0.6314, -0.1845), (0.559, -0.7422, -0.1577), (0.8779, -0.606, -0.3329), (0.3808, -0.8551, -0.2084), (0.3295, -0.9107, -0.2615), (0.795, -0.6072, -0.4285), (0.2969, -0.916, -0.3114), (0.7153, -0.6441, -0.2416), (0.5569, -0.7434, -0.2068), (0.8117, -0.6213, -0.3236), (0.391, -0.8446, -0.246), (0.3242, -0.8944, -0.29), (0.7884, -0.6224, -0.422), (0.2974, -0.9119, -0.3141), (0.3285, -0.9008, -0.2765), (0.2972, -0.918, -0.3123), (0.7342, -0.6471, -0.2111), (0.5624, -0.7473, -0.1848), (0.3927, -0.8563, -0.2321), (0.7775, -0.6242, -0.446), (0.8536, -0.623, -0.3187), (0.6597, -0.6813, -0.1693), (0.6431, -0.6888, -0.2266), (0.6569, -0.6944, -0.196), (0.792, -0.6225, -0.2312), (0.749, -0.6361, -0.2703), (0.776, -0.6387, -0.2488), (0.7509, -0.6437, -0.2262), (0.7621, -0.6278, -0.2032), (0.7288, -0.6409, -0.2531), (0.8183, -0.6235, -0.1847), (0.8174, -0.6259, -0.1844), (0.8182, -0.6237, -0.1847), (0.8574, -0.6101, -0.3095), (0.796, -0.625, -0.3102), (0.8342, -0.627, -0.3013), (0.8574, -0.6101, -0.3095), (0.796, -0.625, -0.3102), (0.8342, -0.627, -0.3013), (0.9284, -0.606, -0.3146), (0.9279, -0.6101, -0.3135), (0.9279, -0.6101, -0.3135), (0.6191, -0.7175, -0.1886), (0.6164, -0.7082, -0.1653), (0.6078, -0.7106, -0.2193), (0.6164, -0.7082, -0.1653), (0.6597, -0.6813, -0.1693), (0.6164, -0.7082, -0.1653), (0.6597, -0.6813, -0.1693), (0.6597, -0.6813, -0.1693), (0.6164, -0.7082, -0.1653), (0.6482, -0.6808, -0.1116), (0.646, -0.6835, -0.1116), (0.7982, -0.6278, -0.2026), (0.8069, -0.6225, -0.2131), (0.8895, -0.6101, -0.3138), (0.8895, -0.6101, -0.3138), (0.8972, -0.606, -0.3245), (0.6369, -0.7021, -0.1297), (0.647, -0.6864, -0.1341), (0.6502, -0.6843, -0.152), (0.6282, -0.7056, -0.1442), (0.9091, -0.6101, -0.3143), (0.9091, -0.6101, -0.3143), (0.911, -0.606, -0.3211), (0.8623, -0.6248, -0.3152), (0.8039, -0.6232, -0.3169), (0.8439, -0.625, -0.31), (0.9301, -0.6081, -0.3137), (0.8934, -0.6106, -0.3194), (0.9101, -0.6106, -0.318), (0.3548, -0.8832, -0.2344), (0.3609, -0.867, -0.2658), (0.3617, -0.8835, -0.2539), (0.3693, -0.8676, -0.2203), (0.3693, -0.8676, -0.2203), (0.376, -0.8558, -0.2559), (0.3789, -0.8714, -0.2434), (0.3808, -0.8551, -0.2084), (0.8277, -0.6066, -0.3872), (0.8043, -0.6218, -0.3794), (0.822, -0.6236, -0.3795), (0.8131, -0.6069, -0.4081), (0.7976, -0.6221, -0.4074), (0.8105, -0.6239, -0.4044), (0.4568, -0.8043, -0.1768), (0.4619, -0.799, -0.2164), (0.4664, -0.8026, -0.1955), (0.6396, -0.7034, -0.165), (0.6254, -0.6997, -0.2229), (0.638, -0.7059, -0.1923), (0.6473, -0.6816, -0.1116), (0.642, -0.6988, -0.1373), (0.6377, -0.7007, -0.149), (0.7793, -0.6298, -0.2187), (0.7389, -0.6385, -0.2617), (0.7635, -0.6412, -0.2375), (0.8178, -0.6248, -0.1845), (0.8021, -0.6287, -0.2069), (0.3042, -0.8754, -0.2596), (0.3041, -0.8745, -0.2584), (0.3703, -0.8775, -0.2486), (0.3619, -0.8753, -0.2289), (0.3685, -0.8614, -0.2609), (0.3041, -0.8749, -0.259), (0.3042, -0.8754, -0.2596), (0.3372, -0.8797, -0.2408), (0.3412, -0.8672, -0.2299), (0.3362, -0.8735, -0.2351), (0.3237, -0.8797, -0.2482), (0.324, -0.8735, -0.2417), (0.3285, -0.8672, -0.2372), (0.3159, -0.8777, -0.2521), (0.3142, -0.8742, -0.2491), (0.3158, -0.8706, -0.2475), (0.6408, -0.6896, -0.1225), (0.6484, -0.6863, -0.1232), (0.6454, -0.6947, -0.1277)], [(30, 32), (43, 45), (45, 47), (47, 50), (99, 105)], [(15, 14, 11, 13), (23, 16, 7, 22), (77, 18, 10, 76), (84, 19, 12, 83), (67, 20, 9, 66), (87, 17, 8, 86), (85, 1, 17, 87), (65, 2, 20, 67), (82, 5, 19, 84), (75, 3, 18, 77), (21, 0, 16, 23), (6, 4, 14, 15), (88, 21, 23, 90), (90, 23, 22, 89), (94, 24, 26, 96), (96, 26, 25, 95), (16, 27, 29, 7), (0, 28, 27, 16), (98, 53, 31, 97), (24, 33, 35, 26), (26, 35, 34, 25), (34, 35, 38, 37), (35, 33, 36, 38), (63, 62, 40, 41), (70, 62, 40, 68), (17, 42, 44, 8), (1, 43, 42, 17), (21, 46, 49, 48), (117, 115, 52, 91), (94, 28, 53, 98), (65, 33, 55, 69), (36, 33, 55, 56), (93, 61, 58, 92), (88, 43, 61, 93), (69, 55, 62, 70), (56, 55, 62, 63), (57, 69, 70, 64), (2, 65, 69, 57), (64, 70, 68, 39), (33, 65, 67, 35), (35, 67, 66, 34), (4, 71, 73, 14), (14, 73, 72, 11), (3, 75, 74, 78), (102, 75, 77, 101), (101, 77, 76, 103), (2, 79, 81, 20), (20, 81, 80, 9), (79, 82, 84, 81), (81, 84, 83, 80), (3, 85, 87, 18), (18, 87, 86, 10), (21, 88, 93, 60), (60, 93, 92, 59), (116, 117, 91, 51), (42, 90, 89, 44), (43, 88, 90, 42), (24, 94, 98, 54), (54, 98, 97, 30), (27, 96, 95, 29), (28, 94, 96, 27), (113, 112, 99, 104), (114, 113, 104, 100), (73, 101, 103, 72), (71, 102, 101, 73), (75, 102, 108, 107), (102, 71, 106, 108), (107, 108, 110, 111), (108, 106, 109, 110), (111, 110, 113, 114), (110, 109, 112, 113), (59, 92, 117, 116), (92, 58, 115, 117)])
me_cube_004.polygons.foreach_set('use_smooth', [True] * 73)
_uv = me_cube_004.uv_layers.new(name='UVMap')
_uv.uv.foreach_set('vector', [0.0, 0.0, 0.0, 0.0, 0.0, 0.0, 0.0, 0.0, 0.0, 0.0, 0.0, 0.0, 0.0, 0.0, 0.0, 0.0, 0.0, 0.0, 0.0, 0.0, 0.0, 0.0, 0.0, 0.0, 0.0, 0.0, 0.0, 0.0, 0.0, 0.0, 0.0, 0.0, 0.0, 0.0, 0.0, 0.0, 0.0, 0.0, 0.0, 0.0, 0.0, 0.0, 0.0, 0.0, 0.0, 0.0, 0.0, 0.0, 0.0, 0.0, 0.0, 0.0, 0.0, 0.0, 0.0, 0.0, 0.0, 0.0, 0.0, 0.0, 0.0, 0.0, 0.0, 0.0, 0.0, 0.0, 0.0, 0.0, 0.0, 0.0, 0.0, 0.0, 0.0, 0.0, 0.0, 0.0, 0.0, 0.0, 0.0, 0.0, 0.0, 0.0, 0.0, 0.0, 0.0, 0.0, 0.0, 0.0, 0.0, 0.0, 0.0, 0.0, 0.0, 0.0, 0.0, 0.0, 0.0, 0.0, 0.0, 0.0, 0.0, 0.0, 0.0, 0.0, 0.0, 0.0, 0.0, 0.0, 0.0, 0.0, 0.0, 0.0, 0.0, 0.0, 0.0, 0.0, 0.0, 0.0, 0.0, 0.0, 0.0, 0.0, 0.0, 0.0, 0.0, 0.0, 0.0, 0.0, 0.0, 0.0, 0.0, 0.0, 0.0, 0.0, 0.0, 0.0, 0.0, 0.0, 0.0, 0.0, 0.0, 0.0, 0.0, 0.0, 0.0, 0.0, 0.0, 0.0, 0.0, 0.0, 0.0, 0.0, 0.0, 0.0, 0.0, 0.0, 0.0, 0.0, 0.0, 0.0, 0.0, 0.0, 0.0, 0.0, 0.0, 0.0, 0.0, 0.0, 0.0, 0.0, 0.0, 0.0, 0.0, 0.0, 0.0, 0.0, 0.0, 0.0, 0.0, 0.0, 0.0, 0.0, 0.0, 0.0, 0.0, 0.0, 0.0, 0.0, 0.0, 0.0, 0.0, 0.0, 0.0, 0.0, 0.0, 0.0, 0.0, 0.0, 0.0, 0.0, 0.0, 0.0, 0.0, 0.0, 0.0, 0.0, 0.0, 0.0, 0.0, 0.0, 0.0, 0.0, 0.0, 0.0, 0.0, 0.0, 0.0, 0.0, 0.0, 0.0, 0.0, 0.0, 0.0, 0.0, 0.0, 0.0, 0.0, 0.0, 0.0, 0.0, 0.0, 0.0, 0.0, 0.0, 0.0, 0.0, 0.0, 0.0, 0.0, 0.0, 0.0, 0.0, 0.0, 0.0, 0.0, 0.0, 0.0, 0.0, 0.0, 0.0, 0.0, 0.0, 0.0, 0.0, 0.0, 0.0, 0.0, 0.0, 0.0, 0.0, 0.0, 0.0, 0.0, 0.0, 0.0, 0.0, 0.0, 0.0, 0.0, 0.0, 0.0, 0.0, 0.0, 0.0, 0.0, 0.0, 0.0, 0.0, 0.0, 0.0, 0.0, 0.0, 0.0, 0.0, 0.0, 0.0, 0.0, 0.0, 0.0, 0.0, 0.0, 0.0, 0.0, 0.0, 0.0, 0.0, 0.0, 0.0, 0.0, 0.0, 0.0, 0.0, 0.0, 0.0, 0.0, 0.0, 0.0, 0.0, 0.0, 0.0, 0.0, 0.0, 0.0, 0.0, 0.0, 0.0, 0.0, 0.0, 0.0, 0.0, 0.0, 0.0, 0.0, 0.0, 0.0, 0.0, 0.0, 0.0, 0.0, 0.0, 0.0, 0.0, 0.0, 0.0, 0.0, 0.0, 0.0, 0.0, 0.0, 0.0, 0.0, 0.0, 0.0, 0.0, 0.0, 0.0, 0.0, 0.0, 0.0, 0.0, 0.0, 0.0, 0.0, 0.0, 0.0, 0.0, 0.0, 0.0, 0.0, 0.0, 0.0, 0.0, 0.0, 0.0, 0.0, 0.0, 0.0, 0.0, 0.0, 0.0, 0.0, 0.0, 0.0, 0.0, 0.0, 0.0, 0.0, 0.0, 0.0, 0.0, 0.0, 0.0, 0.0, 0.0, 0.0, 0.0, 0.0, 0.0, 0.0, 0.0, 0.0, 0.0, 0.0, 0.0, 0.0, 0.0, 0.0, 0.0, 0.0, 0.0, 0.0, 0.0, 0.0, 0.0, 0.0, 0.0, 0.0, 0.0, 0.0, 0.0, 0.0, 0.0, 0.0, 0.0, 0.0, 0.0, 0.0, 0.0, 0.0, 0.0, 0.0, 0.0, 0.0, 0.0, 0.0, 0.0, 0.0, 0.0, 0.0, 0.0, 0.0, 0.0, 0.0, 0.0, 0.0, 0.0, 0.0, 0.0, 0.0, 0.0, 0.0, 0.0, 0.0, 0.0, 0.0, 0.0, 0.0, 0.0, 0.0, 0.0, 0.0, 0.0, 0.0, 0.0, 0.0, 0.0, 0.0, 0.0, 0.0, 0.0, 0.0, 0.0, 0.0, 0.0, 0.0, 0.0, 0.0, 0.0, 0.0, 0.0, 0.0, 0.0, 0.0, 0.0, 0.0, 0.0, 0.0, 0.0, 0.0, 0.0, 0.0, 0.0, 0.0, 0.0, 0.0, 0.0, 0.0, 0.0, 0.0, 0.0, 0.0, 0.0, 0.0, 0.0, 0.0, 0.0, 0.0, 0.0, 0.0, 0.0, 0.0, 0.0, 0.0, 0.0, 0.0, 0.0, 0.0, 0.0, 0.0, 0.0, 0.0, 0.0, 0.0, 0.0, 0.0, 0.0, 0.0, 0.0, 0.0, 0.0, 0.0, 0.0, 0.0, 0.0, 0.0, 0.0, 0.0, 0.0, 0.0, 0.0, 0.0, 0.0, 0.0, 0.0, 0.0, 0.0, 0.0, 0.0, 0.0, 0.0, 0.0, 0.0, 0.0, 0.0, 0.0, 0.0, 0.0, 0.0, 0.0, 0.0, 0.0, 0.0, 0.0, 0.0, 0.0, 0.0, 0.0, 0.0, 0.0, 0.0, 0.0, 0.0, 0.0, 0.0, 0.0, 0.0, 0.0, 0.0, 0.0, 0.0, 0.0, 0.0, 0.0, 0.0, 0.0, 0.0, 0.0, 0.0, 0.0, 0.0, 0.0, 0.0, 0.0, 0.0])
me_cube_004.update()
me_cube_010 = bpy.data.meshes.new('Cube.010')
me_cube_010.from_pydata([(-1.0, -1.0, -1.0), (-1.0, -1.0, 1.0), (-1.0, 1.0, -1.0), (-1.0, 1.0, 1.0), (1.0, -1.0, -1.0), (1.0, -1.0, 1.0), (1.0, 1.0, -1.0), (1.0, 1.0, 1.0)], [], [(0, 1, 3, 2), (2, 3, 7, 6), (6, 7, 5, 4), (4, 5, 1, 0), (2, 6, 4, 0), (7, 3, 1, 5)])
_uv = me_cube_010.uv_layers.new(name='UVMap')
_uv.uv.foreach_set('vector', [0.375, 0.0, 0.625, 0.0, 0.625, 0.25, 0.375, 0.25, 0.375, 0.25, 0.625, 0.25, 0.625, 0.5, 0.375, 0.5, 0.375, 0.5, 0.625, 0.5, 0.625, 0.75, 0.375, 0.75, 0.375, 0.75, 0.625, 0.75, 0.625, 1.0, 0.375, 1.0, 0.125, 0.5, 0.375, 0.5, 0.375, 0.75, 0.125, 0.75, 0.625, 0.5, 0.875, 0.5, 0.875, 0.75, 0.625, 0.75])
me_cube_010.materials.append(None)
me_cube_010.update()
me_cube_011 = bpy.data.meshes.new('Cube.011')
me_cube_011.from_pydata([(-1.0, -1.0, -1.0), (-1.0, -1.0, 1.0), (-1.0, 1.0, -1.0), (-1.0, 1.0, 1.0), (1.0, -1.0, -1.0), (1.0, -1.0, 1.0), (1.0, 1.0, -1.0), (1.0, 1.0, 1.0)], [], [(0, 1, 3, 2), (2, 3, 7, 6), (6, 7, 5, 4), (4, 5, 1, 0), (2, 6, 4, 0), (7, 3, 1, 5)])
_uv = me_cube_011.uv_layers.new(name='UVMap')
_uv.uv.foreach_set('vector', [0.375, 0.0, 0.625, 0.0, 0.625, 0.25, 0.375, 0.25, 0.375, 0.25, 0.625, 0.25, 0.625, 0.5, 0.375, 0.5, 0.375, 0.5, 0.625, 0.5, 0.625, 0.75, 0.375, 0.75, 0.375, 0.75, 0.625, 0.75, 0.625, 1.0, 0.375, 1.0, 0.125, 0.5, 0.375, 0.5, 0.375, 0.75, 0.125, 0.75, 0.625, 0.5, 0.875, 0.5, 0.875, 0.75, 0.625, 0.75])
me_cube_011.materials.append(None)
me_cube_011.update()
me_cube_007 = bpy.data.meshes.new('Cube.007')
me_cube_007.from_pydata([(-1.0, -1.0, -1.0), (-1.0, -1.0, 1.0), (-1.0, 1.0, -1.0), (-1.0, 1.0, 1.0), (1.0, -1.0, -1.0), (1.0, -1.0, 1.0), (1.0, 1.0, -1.0), (1.0, 1.0, 1.0)], [], [(0, 1, 3, 2), (2, 3, 7, 6), (6, 7, 5, 4), (4, 5, 1, 0), (2, 6, 4, 0), (7, 3, 1, 5)])
_uv = me_cube_007.uv_layers.new(name='UVMap')
_uv.uv.foreach_set('vector', [0.375, 0.0, 0.625, 0.0, 0.625, 0.25, 0.375, 0.25, 0.375, 0.25, 0.625, 0.25, 0.625, 0.5, 0.375, 0.5, 0.375, 0.5, 0.625, 0.5, 0.625, 0.75, 0.375, 0.75, 0.375, 0.75, 0.625, 0.75, 0.625, 1.0, 0.375, 1.0, 0.125, 0.5, 0.375, 0.5, 0.375, 0.75, 0.125, 0.75, 0.625, 0.5, 0.875, 0.5, 0.875, 0.75, 0.625, 0.75])
me_cube_007.materials.append(None)
me_cube_007.update()
me_cube_012 = bpy.data.meshes.new('Cube.012')
me_cube_012.from_pydata([(-1.0, -1.0, -1.0), (-1.0, -1.0, 1.0), (-1.0, 1.0, -1.0), (-1.0, 1.0, 1.0), (1.0, -1.0, -1.0), (1.0, -1.0, 1.0), (1.0, 1.0, -1.0), (1.0, 1.0, 1.0)], [], [(0, 1, 3, 2), (2, 3, 7, 6), (6, 7, 5, 4), (4, 5, 1, 0), (2, 6, 4, 0), (7, 3, 1, 5)])
_uv = me_cube_012.uv_layers.new(name='UVMap')
_uv.uv.foreach_set('vector', [0.375, 0.0, 0.625, 0.0, 0.625, 0.25, 0.375, 0.25, 0.375, 0.25, 0.625, 0.25, 0.625, 0.5, 0.375, 0.5, 0.375, 0.5, 0.625, 0.5, 0.625, 0.75, 0.375, 0.75, 0.375, 0.75, 0.625, 0.75, 0.625, 1.0, 0.375, 1.0, 0.125, 0.5, 0.375, 0.5, 0.375, 0.75, 0.125, 0.75, 0.625, 0.5, 0.875, 0.5, 0.875, 0.75, 0.625, 0.75])
me_cube_012.materials.append(None)
me_cube_012.update()
me_cube_013 = bpy.data.meshes.new('Cube.013')
me_cube_013.from_pydata([(-1.0, -1.0, -1.0), (-1.0, -1.0, 1.0), (-1.0, 1.0, -1.0), (-1.0, 1.0, 1.0), (1.0, -1.0, -1.0), (1.0, -1.0, 1.0), (1.0, 1.0, -1.0), (1.0, 1.0, 1.0)], [], [(0, 1, 3, 2), (2, 3, 7, 6), (6, 7, 5, 4), (4, 5, 1, 0), (2, 6, 4, 0), (7, 3, 1, 5)])
_uv = me_cube_013.uv_layers.new(name='UVMap')
_uv.uv.foreach_set('vector', [0.375, 0.0, 0.625, 0.0, 0.625, 0.25, 0.375, 0.25, 0.375, 0.25, 0.625, 0.25, 0.625, 0.5, 0.375, 0.5, 0.375, 0.5, 0.625, 0.5, 0.625, 0.75, 0.375, 0.75, 0.375, 0.75, 0.625, 0.75, 0.625, 1.0, 0.375, 1.0, 0.125, 0.5, 0.375, 0.5, 0.375, 0.75, 0.125, 0.75, 0.625, 0.5, 0.875, 0.5, 0.875, 0.75, 0.625, 0.75])
me_cube_013.materials.append(None)
me_cube_013.update()
me_cube_009 = bpy.data.meshes.new('Cube.009')
me_cube_009.from_pydata([(-1.0, -1.0, -1.0), (-1.0, -1.0, 1.0), (-1.0, 1.0, -1.0), (-1.0, 1.0, 1.0), (1.0, -1.0, -1.0), (1.0, -1.0, 1.0), (1.0, 1.0, -1.0), (1.0, 1.0, 1.0)], [], [(0, 1, 3, 2), (2, 3, 7, 6), (6, 7, 5, 4), (4, 5, 1, 0), (2, 6, 4, 0), (7, 3, 1, 5)])
_uv = me_cube_009.uv_layers.new(name='UVMap')
_uv.uv.foreach_set('vector', [0.375, 0.0, 0.625, 0.0, 0.625, 0.25, 0.375, 0.25, 0.375, 0.25, 0.625, 0.25, 0.625, 0.5, 0.375, 0.5, 0.375, 0.5, 0.625, 0.5, 0.625, 0.75, 0.375, 0.75, 0.375, 0.75, 0.625, 0.75, 0.625, 1.0, 0.375, 1.0, 0.125, 0.5, 0.375, 0.5, 0.375, 0.75, 0.125, 0.75, 0.625, 0.5, 0.875, 0.5, 0.875, 0.75, 0.625, 0.75])
me_cube_009.materials.append(None)
me_cube_009.update()
me_cube_006 = bpy.data.meshes.new('Cube.006')
me_cube_006.from_pydata([(-1.0, -1.0, -1.0), (-1.0, -1.0, 1.0), (-1.0, 1.0, -1.0), (-1.0, 1.0, 1.0), (1.0, -1.0, -1.0), (1.0, -1.0, 1.0), (1.0, 1.0, -1.0), (1.0, 1.0, 1.0)], [], [(0, 1, 3, 2), (2, 3, 7, 6), (6, 7, 5, 4), (4, 5, 1, 0), (2, 6, 4, 0), (7, 3, 1, 5)])
_uv = me_cube_006.uv_layers.new(name='UVMap')
_uv.uv.foreach_set('vector', [0.375, 0.0, 0.625, 0.0, 0.625, 0.25, 0.375, 0.25, 0.375, 0.25, 0.625, 0.25, 0.625, 0.5, 0.375, 0.5, 0.375, 0.5, 0.625, 0.5, 0.625, 0.75, 0.375, 0.75, 0.375, 0.75, 0.625, 0.75, 0.625, 1.0, 0.375, 1.0, 0.125, 0.5, 0.375, 0.5, 0.375, 0.75, 0.125, 0.75, 0.625, 0.5, 0.875, 0.5, 0.875, 0.75, 0.625, 0.75])
me_cube_006.update()
me_cube_008 = bpy.data.meshes.new('Cube.008')
me_cube_008.from_pydata([(-1.0, -1.0, -1.0), (-1.0, -1.0, 1.0), (-1.0, 1.0, -1.0), (-1.0, 1.0, 1.0), (1.0, -1.0, -1.0), (1.0, -1.0, 1.0), (1.0, 1.0, -1.0), (1.0, 1.0, 1.0)], [], [(0, 1, 3, 2), (2, 3, 7, 6), (6, 7, 5, 4), (4, 5, 1, 0), (2, 6, 4, 0), (7, 3, 1, 5)])
_uv = me_cube_008.uv_layers.new(name='UVMap')
_uv.uv.foreach_set('vector', [0.375, 0.0, 0.625, 0.0, 0.625, 0.25, 0.375, 0.25, 0.375, 0.25, 0.625, 0.25, 0.625, 0.5, 0.375, 0.5, 0.375, 0.5, 0.625, 0.5, 0.625, 0.75, 0.375, 0.75, 0.375, 0.75, 0.625, 0.75, 0.625, 1.0, 0.375, 1.0, 0.125, 0.5, 0.375, 0.5, 0.375, 0.75, 0.125, 0.75, 0.625, 0.5, 0.875, 0.5, 0.875, 0.75, 0.625, 0.75])
me_cube_008.materials.append(None)
me_cube_008.update()

# ---- objects
ob_cube = bpy.data.objects.new('Cube', me_cube_022)
ob_cylinder = bpy.data.objects.new('Cylinder', me_cylinder)
ob_cylinder_001 = bpy.data.objects.new('Cylinder.001', me_cylinder_002)
ob_cube_002 = bpy.data.objects.new('Cube.002', me_cube_003)
ob_eyelashed = bpy.data.objects.new('eyelashed', me_cube_004)
ob_x = bpy.data.objects.new('가슴', me_cube_010)
ob_x_1 = bpy.data.objects.new('골반', me_cube_011)
ob_x_2 = bpy.data.objects.new('머리', me_cube_007)
ob_x_3 = bpy.data.objects.new('무릎', me_cube_012)
ob_x_4 = bpy.data.objects.new('발끝', me_cube_013)
ob_x_5 = bpy.data.objects.new('어깨', me_cube_009)
ob_x_6 = bpy.data.objects.new('정면', None)
ob_x_7 = bpy.data.objects.new('측면', None)
ob_x_8 = bpy.data.objects.new('키', me_cube_006)
ob_x_9 = bpy.data.objects.new('턱', me_cube_008)
ob_x_10 = bpy.data.objects.new('후면', None)

# ---- transforms, parenting, visibility, modifiers, constraints
ob_cube.location = (0.0, 0.0, 0.0)
_m = ob_cube.modifiers.new('Mirror', 'MIRROR')
_m.use_clip = True
ob_cylinder.location = (0.0, 0.0132, 1.34)
ob_cylinder.scale = (-0.02487, -0.02967, -0.01186)
ob_cylinder_001.location = (0.04038, -0.0588, 1.441)
ob_cylinder_001.rotation_euler = (1.571, 2.22e-16, 2.22e-16)
ob_cylinder_001.scale = (-0.01276, -0.01522, -0.006086)
ob_cube_002.location = (0.0, 0.0, 1.47)
ob_cube_002.scale = (0.07694, 0.07694, 0.07694)
_m = ob_cube_002.modifiers.new('Mirror', 'MIRROR')
_m.use_clip = True
ob_eyelashed.location = (0.0, 0.0, 1.47)
ob_eyelashed.scale = (0.07694, 0.07694, 0.07694)
_m = ob_eyelashed.modifiers.new('Mirror', 'MIRROR')
_m.use_clip = True
ob_x.location = (-0.05666, 3.513e-08, 1.181)
ob_x.scale = (1.0, 0.005, 0.005)
ob_x.color = (0.0, 0.2711, 1.0, 1.0)
ob_x_1.location = (-0.1267, 3.513e-08, 0.9509)
ob_x_1.scale = (1.0, 0.005, 0.005)
ob_x_1.color = (0.0, 0.2711, 1.0, 1.0)
ob_x_2.location = (0.0, 0.0, 1.6)
ob_x_2.scale = (1.0, 0.005, 0.005)
ob_x_2.color = (0.0, 0.2711, 1.0, 1.0)
ob_x_3.location = (-0.1067, 3.513e-08, 0.5509)
ob_x_3.scale = (1.0, 0.005, 0.005)
ob_x_3.color = (0.0, 0.2711, 1.0, 1.0)
ob_x_4.location = (-0.1367, 3.513e-08, 0.0)
ob_x_4.scale = (1.0, 0.005, 0.005)
ob_x_4.color = (0.0, 0.2711, 1.0, 1.0)
ob_x_5.location = (-0.03666, 3.513e-08, 1.301)
ob_x_5.scale = (1.0, 0.005, 0.005)
ob_x_5.color = (0.0, 0.2711, 1.0, 1.0)
ob_x_6.location = (0.0, 1.0, 0.8)
ob_x_6.rotation_euler = (1.571, -0.0, -0.0)
ob_x_6.scale = (0.3356, 0.3356, 0.3356)
ob_x_6.empty_display_type = 'IMAGE'
ob_x_6.empty_display_size = 5.0
ob_x_6.empty_image_depth = 'BACK'
ob_x_6.show_empty_image_perspective = False
ob_x_6.show_empty_image_only_axis_aligned = True
ob_x_6.use_empty_image_alpha = True
ob_x_6.empty_image_side = 'FRONT'
ob_x_7.location = (0.0, 0.0, 0.7805)
ob_x_7.rotation_euler = (1.571, -0.0, 1.571)
ob_x_7.scale = (0.3586, 0.3586, 0.3586)
ob_x_7.empty_display_type = 'IMAGE'
ob_x_7.empty_display_size = 5.0
ob_x_7.empty_image_depth = 'BACK'
ob_x_7.show_empty_image_perspective = False
ob_x_7.show_empty_image_only_axis_aligned = True
ob_x_7.empty_image_side = 'FRONT'
ob_x_7.color = (1.0, 1.0, 1.0, 0.5)
ob_x_8.location = (-0.8, 0.0, 0.8)
ob_x_8.scale = (0.025, 0.025, 0.8)
ob_x_9.location = (-0.03666, 3.513e-08, 1.341)
ob_x_9.scale = (1.0, 0.005, 0.005)
ob_x_9.color = (0.0, 0.2711, 1.0, 1.0)
ob_x_10.location = (0.0, -1.0, 0.7387)
ob_x_10.rotation_euler = (1.571, 0.0, 3.142)
ob_x_10.scale = (0.3701, 0.3701, 0.3701)
ob_x_10.empty_display_type = 'IMAGE'
ob_x_10.empty_display_size = 5.0
ob_x_10.empty_image_depth = 'BACK'
ob_x_10.show_empty_image_perspective = False
ob_x_10.show_empty_image_only_axis_aligned = True
ob_x_10.empty_image_side = 'FRONT'
ob_x_10.color = (1.0, 1.0, 1.0, 0.5)

# ---- collection membership
col_collection.objects.link(ob_cube)
col_collection.objects.link(ob_cylinder)
col_collection.objects.link(ob_cylinder_001)
col_collection.objects.link(ob_cube_002)
col_collection.objects.link(ob_eyelashed)
col_reference.objects.link(ob_x)
col_reference.objects.link(ob_x_1)
col_reference.objects.link(ob_x_2)
col_reference.objects.link(ob_x_3)
col_reference.objects.link(ob_x_4)
col_reference.objects.link(ob_x_5)
col_reference.objects.link(ob_x_6)
col_reference.objects.link(ob_x_7)
col_reference.objects.link(ob_x_8)
col_reference.objects.link(ob_x_9)
col_reference.objects.link(ob_x_10)

# ---- scene / render settings (as saved in the file)
scene.frame_start = 1; scene.frame_end = 250; scene.frame_set(121)
scene.render.engine = 'BLENDER_EEVEE_NEXT'
scene.render.bake_bias = 0.0
scene.render.bake_samples = 0
scene.cycles.sampling_pattern = 'TABULATED_SOBOL'
scene.eevee.use_volume_custom_range = False
bpy.context.view_layer.update()

# ---- added for rendering (the .blend has no active camera and no usable light): camera, sun
cam_auto = bpy.data.cameras.new('AutoCamera')
cam_auto.lens = 50.0
cam_auto.sensor_width = 36.0
cam_auto.clip_end = 1000.0
ob_auto_camera = bpy.data.objects.new('AutoCamera', cam_auto)
scene.collection.objects.link(ob_auto_camera)
ob_auto_camera.location = (2.41599, -2.99076, 2.78745)
ob_auto_camera.rotation_euler = (1.09748, -7.21219e-08, 0.694738)
scene.camera = ob_auto_camera
light_auto_sun = bpy.data.lights.new('AutoSun', 'SUN')
light_auto_sun.energy = 3.0
light_auto_sun.angle = 0.0523599
ob_auto_sun = bpy.data.objects.new('AutoSun', light_auto_sun)
scene.collection.objects.link(ob_auto_sun)
ob_auto_sun.rotation_euler = (0.872665, 0.174533, 0.523599)
bpy.context.view_layer.update()
